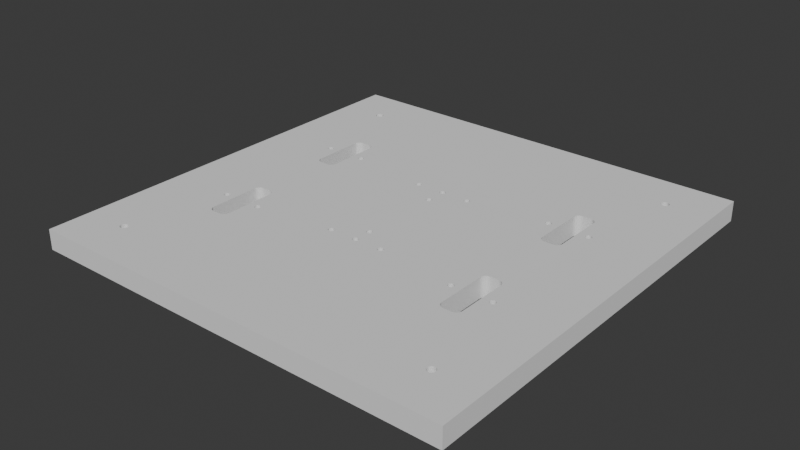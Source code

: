 # Source: 10_Y_Carrage.blend  (saved by Blender 4.0.36; exported with 4.5.12 LTS)
import bpy
from mathutils import Matrix  # noqa: F401  (used for matrix-valued properties, if any)

bpy.ops.wm.read_factory_settings(use_empty=True)
scene = bpy.context.scene
scene.name = 'Scene'

# ---- world
world_world = bpy.data.worlds.new('World'); scene.world = world_world
world_world.use_nodes = True; world_world.node_tree.nodes.clear()
_N = world_world.node_tree.nodes; _L = world_world.node_tree.links
n0 = _N.new('ShaderNodeOutputWorld'); n0.name = 'World Output'; n0.location = (300, 300)
n1 = _N.new('ShaderNodeBackground'); n1.name = 'Background'; n1.location = (10, 300)
n1.inputs[0].default_value = (0.05088, 0.05088, 0.05088, 1.0)
_L.new(n1.outputs[0], n0.inputs[0])
n0.is_active_output = True
world_world.color = (0.05088, 0.05088, 0.05088)
world_world.use_sun_shadow = False
world_world.sun_shadow_jitter_overblur = 0.0

# ---- meshes
me_3d_printer_prusa_mk2_carriage_y_003 = bpy.data.meshes.new('3d-printer-prusa-mk2-carriage_y.003')
me_3d_printer_prusa_mk2_carriage_y_003.from_pydata([(-4.586, -14.07, 0.0), (-4.766, -13.64, 0.0), (-4.34, -14.47, 0.0), (-4.034, -14.83, 0.0), (-3.676, -15.14, 0.0), (-3.275, -15.38, 0.0), (-2.84, -15.56, 0.0), (-2.382, -15.67, 0.0), (-1.913, -15.71, 0.0), (2.087, -15.71, 0.0), (2.608, -15.66, 0.0), (3.113, -15.53, 0.0), (3.587, -15.31, 0.0), (4.015, -15.01, 0.0), (4.385, -14.64, 0.0), (4.685, -14.21, 0.0), (4.906, -13.74, 0.0), (5.041, -13.23, 0.0), (5.087, -12.71, 0.0), (5.087, -2.711, 0.0), (5.087, 12.29, 0.0), (5.05, 12.76, 0.0), (4.94, 13.22, 0.0), (4.76, 13.65, 0.0), (4.514, 14.05, 0.0), (4.208, 14.41, 0.0), (3.85, 14.72, 0.0), (3.449, 14.96, 0.0), (3.014, 15.14, 0.0), (2.556, 15.25, 0.0), (2.087, 15.29, 0.0), (-1.913, 15.29, 0.0), (-2.382, 15.25, 0.0), (-2.84, 15.14, 0.0), (-3.275, 14.96, 0.0), (-3.676, 14.72, 0.0), (-4.034, 14.41, 0.0), (-4.34, 14.05, 0.0), (-4.586, 13.65, 0.0), (-4.766, 13.22, 0.0), (-4.876, 12.76, 0.0), (-4.913, 12.29, 0.0), (-4.913, -2.711, 0.0), (-4.913, -12.71, 0.0), (-4.876, -13.18, 0.0), (10.24, -1.709, -0.03184), (9.976, -1.686, -0.03184), (9.724, -1.619, -0.03184), (9.487, -1.508, -0.03184), (9.273, -1.358, -0.03184), (9.088, -1.173, -0.03184), (8.938, -0.9591, -0.03184), (8.827, -0.7221, -0.03184), (8.76, -0.4696, -0.03184), (8.737, -0.2091, -0.03184), (11.74, -0.2091, -0.03184), (11.71, -0.4696, -0.03184), (11.65, -0.7221, -0.03184), (11.54, -0.9591, -0.03184), (11.39, -1.173, -0.03184), (11.2, -1.358, -0.03184), (10.99, -1.508, -0.03184), (10.75, -1.619, -0.03184), (10.5, -1.686, -0.03184), (11.65, 0.3039, -0.03184), (11.71, 0.05133, -0.03184), (8.76, 0.05133, -0.03184), (8.827, 0.3039, -0.03184), (8.938, 0.5409, -0.03184), (11.54, 0.5409, -0.03184), (9.088, 0.7551, -0.03184), (11.39, 0.7551, -0.03184), (9.273, 0.9399, -0.03184), (11.2, 0.9399, -0.03184), (9.487, 1.09, -0.03184), (10.99, 1.09, -0.03184), (9.724, 1.2, -0.03184), (10.75, 1.2, -0.03184), (9.976, 1.268, -0.03184), (10.5, 1.268, -0.03184), (10.24, 1.291, -0.03184), (-10.01, -1.709, -0.03184), (-10.27, -1.686, -0.03184), (-9.753, -1.686, -0.03184), (-9.5, -1.619, -0.03184), (-9.263, -1.508, -0.03184), (-9.049, -1.358, -0.03184), (-8.864, -1.173, -0.03184), (-8.714, -0.9591, -0.03184), (-8.603, -0.7221, -0.03184), (-8.536, -0.4696, -0.03184), (-8.513, -0.2091, -0.03184), (-8.536, 0.05133, -0.03184), (-8.603, 0.3039, -0.03184), (-8.714, 0.5409, -0.03184), (-8.864, 0.7551, -0.03184), (-9.049, 0.9399, -0.03184), (-9.263, 1.09, -0.03184), (-9.5, 1.2, -0.03184), (-9.753, 1.268, -0.03184), (-10.01, 1.291, -0.03184), (-10.27, 1.268, -0.03184), (-10.53, 1.2, -0.03184), (-10.76, 1.09, -0.03184), (-10.98, 0.9399, -0.03184), (-11.16, 0.7551, -0.03184), (-11.31, 0.5409, -0.03184), (-11.42, 0.3039, -0.03184), (-11.49, 0.05133, -0.03184), (-11.51, -0.2091, -0.03184), (-11.49, -0.4696, -0.03184), (-11.42, -0.7221, -0.03184), (-11.31, -0.9591, -0.03184), (-11.16, -1.173, -0.03184), (-10.98, -1.358, -0.03184), (-10.76, -1.508, -0.03184), (-10.53, -1.619, -0.03184), (-149.9, 47.49, 0.0), (-150.3, 47.53, 0.0), (-149.5, 47.53, 0.0), (-149.1, 47.64, 0.0), (-148.8, 47.82, 0.0), (-148.5, 48.07, 0.0), (-148.2, 48.38, 0.0), (-148.0, 48.72, 0.0), (-147.9, 49.1, 0.0), (-147.9, 49.49, 0.0), (-147.9, 49.88, 0.0), (-148.0, 50.25, 0.0), (-148.2, 50.6, 0.0), (-148.5, 50.9, 0.0), (-148.8, 51.15, 0.0), (-149.1, 51.33, 0.0), (-149.5, 51.45, 0.0), (-149.9, 51.49, 0.0), (-150.3, 51.45, 0.0), (-150.6, 51.33, 0.0), (-151.0, 51.15, 0.0), (-151.3, 50.9, 0.0), (-151.5, 50.6, 0.0), (-151.7, 50.25, 0.0), (-151.8, 49.88, 0.0), (-151.9, 49.49, 0.0), (-151.8, 49.1, 0.0), (-151.7, 48.72, 0.0), (-151.5, 48.38, 0.0), (-151.3, 48.07, 0.0), (-151.0, 47.82, 0.0), (-150.6, 47.64, 0.0), (20.09, 47.49, 0.0), (20.48, 47.53, 0.0), (19.7, 47.53, 0.0), (19.32, 47.64, 0.0), (18.98, 47.82, 0.0), (18.68, 48.07, 0.0), (18.43, 48.38, 0.0), (18.24, 48.72, 0.0), (18.13, 49.1, 0.0), (18.09, 49.49, 0.0), (18.13, 49.88, 0.0), (18.24, 50.25, 0.0), (18.43, 50.6, 0.0), (18.68, 50.9, 0.0), (18.98, 51.15, 0.0), (19.32, 51.33, 0.0), (19.7, 51.45, 0.0), (20.09, 51.49, 0.0), (20.48, 51.45, 0.0), (20.85, 51.33, 0.0), (21.2, 51.15, 0.0), (21.5, 50.9, 0.0), (21.75, 50.6, 0.0), (21.94, 50.25, 0.0), (22.05, 49.88, 0.0), (22.09, 49.49, 0.0), (22.05, 49.1, 0.0), (21.94, 48.72, 0.0), (21.75, 48.38, 0.0), (21.5, 48.07, 0.0), (21.2, 47.82, 0.0), (20.85, 47.64, 0.0), (-149.9, -118.4, 0.0), (-150.3, -118.4, 0.0), (-149.5, -118.4, 0.0), (-149.1, -118.5, 0.0), (-148.8, -118.7, 0.0), (-148.5, -119.0, 0.0), (-148.2, -119.3, 0.0), (-148.0, -119.6, 0.0), (-147.9, -120.0, 0.0), (-147.9, -120.4, 0.0), (-147.9, -120.8, 0.0), (-148.0, -121.2, 0.0), (-148.2, -121.5, 0.0), (-148.5, -121.8, 0.0), (-148.8, -122.1, 0.0), (-149.1, -122.2, 0.0), (-149.5, -122.4, 0.0), (-149.9, -122.4, 0.0), (-150.3, -122.4, 0.0), (-150.6, -122.2, 0.0), (-151.0, -122.1, 0.0), (-151.3, -121.8, 0.0), (-151.5, -121.5, 0.0), (-151.7, -121.2, 0.0), (-151.8, -120.8, 0.0), (-151.9, -120.4, 0.0), (-151.8, -120.0, 0.0), (-151.7, -119.6, 0.0), (-151.5, -119.3, 0.0), (-151.3, -119.0, 0.0), (-151.0, -118.7, 0.0), (-150.6, -118.5, 0.0), (20.09, -118.4, 0.0), (20.48, -118.4, 0.0), (19.7, -118.4, 0.0), (19.32, -118.5, 0.0), (18.98, -118.7, 0.0), (18.68, -119.0, 0.0), (18.43, -119.3, 0.0), (18.24, -119.6, 0.0), (18.13, -120.0, 0.0), (18.09, -120.4, 0.0), (18.13, -120.8, 0.0), (18.24, -121.2, 0.0), (18.43, -121.5, 0.0), (18.68, -121.8, 0.0), (18.98, -122.1, 0.0), (19.32, -122.2, 0.0), (19.7, -122.4, 0.0), (20.09, -122.4, 0.0), (20.48, -122.4, 0.0), (20.85, -122.2, 0.0), (21.2, -122.1, 0.0), (21.5, -121.8, 0.0), (21.75, -121.5, 0.0), (21.94, -121.2, 0.0), (22.05, -120.8, 0.0), (22.09, -120.4, 0.0), (22.05, -120.0, 0.0), (21.94, -119.6, 0.0), (21.75, -119.3, 0.0), (21.5, -119.0, 0.0), (21.2, -118.7, 0.0), (20.85, -118.5, 0.0), (-172.4, -143.0, 0.0), (-172.4, 72.01, 0.0), (42.6, -143.0, 0.0), (42.6, 72.01, 0.0), (-64.92, -66.69, -0.03184), (-65.18, -66.62, -0.03184), (-64.66, -66.71, -0.03184), (-64.4, -66.69, -0.03184), (-64.15, -66.62, -0.03184), (-63.91, -66.51, -0.03184), (-63.7, -66.36, -0.03184), (-63.51, -66.18, -0.03184), (-63.36, -65.96, -0.03184), (-63.25, -65.73, -0.03184), (-63.19, -65.47, -0.03184), (-63.16, -65.21, -0.03184), (-63.19, -64.95, -0.03184), (-63.25, -64.7, -0.03184), (-63.36, -64.46, -0.03184), (-63.51, -64.25, -0.03184), (-63.7, -64.06, -0.03184), (-63.91, -63.91, -0.03184), (-64.15, -63.8, -0.03184), (-64.4, -63.74, -0.03184), (-64.66, -63.71, -0.03184), (-64.92, -63.74, -0.03184), (-65.18, -63.8, -0.03184), (-65.41, -63.91, -0.03184), (-65.63, -64.06, -0.03184), (-65.81, -64.25, -0.03184), (-65.96, -64.46, -0.03184), (-66.07, -64.7, -0.03184), (-66.14, -64.95, -0.03184), (-66.16, -65.21, -0.03184), (-66.14, -65.47, -0.03184), (-66.07, -65.73, -0.03184), (-65.96, -65.96, -0.03184), (-65.81, -66.18, -0.03184), (-65.63, -66.36, -0.03184), (-65.41, -66.51, -0.03184), (-79.18, -66.62, -0.03184), (-79.41, -66.51, -0.03184), (-78.92, -66.69, -0.03184), (-78.66, -66.71, -0.03184), (-78.4, -66.69, -0.03184), (-78.15, -66.62, -0.03184), (-77.91, -66.51, -0.03184), (-77.7, -66.36, -0.03184), (-77.51, -66.18, -0.03184), (-77.36, -65.96, -0.03184), (-77.25, -65.73, -0.03184), (-77.19, -65.47, -0.03184), (-77.16, -65.21, -0.03184), (-77.19, -64.95, -0.03184), (-77.25, -64.7, -0.03184), (-77.36, -64.46, -0.03184), (-77.51, -64.25, -0.03184), (-77.7, -64.06, -0.03184), (-77.91, -63.91, -0.03184), (-78.15, -63.8, -0.03184), (-78.4, -63.74, -0.03184), (-78.66, -63.71, -0.03184), (-78.92, -63.74, -0.03184), (-79.18, -63.8, -0.03184), (-79.41, -63.91, -0.03184), (-79.63, -64.06, -0.03184), (-79.81, -64.25, -0.03184), (-79.96, -64.46, -0.03184), (-80.07, -64.7, -0.03184), (-80.14, -64.95, -0.03184), (-80.16, -65.21, -0.03184), (-80.14, -65.47, -0.03184), (-80.07, -65.73, -0.03184), (-79.96, -65.96, -0.03184), (-79.81, -66.18, -0.03184), (-79.63, -66.36, -0.03184), (-50.66, -66.71, -0.03184), (-50.92, -66.69, -0.03184), (-50.4, -66.69, -0.03184), (-50.15, -66.62, -0.03184), (-49.91, -66.51, -0.03184), (-49.7, -66.36, -0.03184), (-49.51, -66.18, -0.03184), (-49.36, -65.96, -0.03184), (-49.25, -65.73, -0.03184), (-49.19, -65.47, -0.03184), (-49.16, -65.21, -0.03184), (-49.19, -64.95, -0.03184), (-49.25, -64.7, -0.03184), (-49.36, -64.46, -0.03184), (-49.51, -64.25, -0.03184), (-49.7, -64.06, -0.03184), (-49.91, -63.91, -0.03184), (-50.15, -63.8, -0.03184), (-50.4, -63.74, -0.03184), (-50.66, -63.71, -0.03184), (-50.92, -63.74, -0.03184), (-51.18, -63.8, -0.03184), (-51.41, -63.91, -0.03184), (-51.63, -64.06, -0.03184), (-51.81, -64.25, -0.03184), (-51.96, -64.46, -0.03184), (-52.07, -64.7, -0.03184), (-52.14, -64.95, -0.03184), (-52.16, -65.21, -0.03184), (-52.14, -65.47, -0.03184), (-52.07, -65.73, -0.03184), (-51.96, -65.96, -0.03184), (-51.81, -66.18, -0.03184), (-51.63, -66.36, -0.03184), (-51.41, -66.51, -0.03184), (-51.18, -66.62, -0.03184), (-65.63, -57.36, -0.03184), (-65.81, -57.18, -0.03184), (-65.41, -57.51, -0.03184), (-65.18, -57.62, -0.03184), (-64.92, -57.69, -0.03184), (-64.66, -57.71, -0.03184), (-64.4, -57.69, -0.03184), (-64.15, -57.62, -0.03184), (-63.91, -57.51, -0.03184), (-63.7, -57.36, -0.03184), (-63.51, -57.18, -0.03184), (-63.36, -56.96, -0.03184), (-63.25, -56.73, -0.03184), (-63.19, -56.47, -0.03184), (-63.16, -56.21, -0.03184), (-63.19, -55.95, -0.03184), (-63.25, -55.7, -0.03184), (-63.36, -55.46, -0.03184), (-63.51, -55.25, -0.03184), (-63.7, -55.06, -0.03184), (-63.91, -54.91, -0.03184), (-64.15, -54.8, -0.03184), (-64.4, -54.74, -0.03184), (-64.66, -54.71, -0.03184), (-64.92, -54.74, -0.03184), (-65.18, -54.8, -0.03184), (-65.41, -54.91, -0.03184), (-65.63, -55.06, -0.03184), (-65.81, -55.25, -0.03184), (-65.96, -55.46, -0.03184), (-66.07, -55.7, -0.03184), (-66.14, -55.95, -0.03184), (-66.16, -56.21, -0.03184), (-66.14, -56.47, -0.03184), (-66.07, -56.73, -0.03184), (-65.96, -56.96, -0.03184), (-64.92, -3.686, -0.03184), (-65.18, -3.754, -0.03184), (-64.66, -3.663, -0.03184), (-64.4, -3.686, -0.03184), (-64.15, -3.754, -0.03184), (-63.91, -3.864, -0.03184), (-63.7, -4.014, -0.03184), (-63.51, -4.199, -0.03184), (-63.36, -4.413, -0.03184), (-63.25, -4.65, -0.03184), (-63.19, -4.903, -0.03184), (-63.16, -5.163, -0.03184), (-63.19, -5.424, -0.03184), (-63.25, -5.676, -0.03184), (-63.36, -5.913, -0.03184), (-63.51, -6.127, -0.03184), (-63.7, -6.312, -0.03184), (-63.91, -6.462, -0.03184), (-64.15, -6.573, -0.03184), (-64.4, -6.64, -0.03184), (-64.66, -6.663, -0.03184), (-64.92, -6.64, -0.03184), (-65.18, -6.573, -0.03184), (-65.41, -6.462, -0.03184), (-65.63, -6.312, -0.03184), (-65.81, -6.127, -0.03184), (-65.96, -5.913, -0.03184), (-66.07, -5.676, -0.03184), (-66.14, -5.424, -0.03184), (-66.16, -5.163, -0.03184), (-66.14, -4.903, -0.03184), (-66.07, -4.65, -0.03184), (-65.96, -4.413, -0.03184), (-65.81, -4.199, -0.03184), (-65.63, -4.014, -0.03184), (-65.41, -3.864, -0.03184), (-79.18, -3.754, -0.03184), (-79.41, -3.864, -0.03184), (-78.92, -3.686, -0.03184), (-78.66, -3.663, -0.03184), (-78.4, -3.686, -0.03184), (-78.15, -3.754, -0.03184), (-77.91, -3.864, -0.03184), (-77.7, -4.014, -0.03184), (-77.51, -4.199, -0.03184), (-77.36, -4.413, -0.03184), (-77.25, -4.65, -0.03184), (-77.19, -4.903, -0.03184), (-77.16, -5.163, -0.03184), (-77.19, -5.424, -0.03184), (-77.25, -5.676, -0.03184), (-77.36, -5.913, -0.03184), (-77.51, -6.127, -0.03184), (-77.7, -6.312, -0.03184), (-77.91, -6.462, -0.03184), (-78.15, -6.573, -0.03184), (-78.4, -6.64, -0.03184), (-78.66, -6.663, -0.03184), (-78.92, -6.64, -0.03184), (-79.18, -6.573, -0.03184), (-79.41, -6.462, -0.03184), (-79.63, -6.312, -0.03184), (-79.81, -6.127, -0.03184), (-79.96, -5.913, -0.03184), (-80.07, -5.676, -0.03184), (-80.14, -5.424, -0.03184), (-80.16, -5.163, -0.03184), (-80.14, -4.903, -0.03184), (-80.07, -4.65, -0.03184), (-79.96, -4.413, -0.03184), (-79.81, -4.199, -0.03184), (-79.63, -4.014, -0.03184), (-50.66, -3.663, -0.03184), (-50.92, -3.686, -0.03184), (-50.4, -3.686, -0.03184), (-50.15, -3.754, -0.03184), (-49.91, -3.864, -0.03184), (-49.7, -4.014, -0.03184), (-49.51, -4.199, -0.03184), (-49.36, -4.413, -0.03184), (-49.25, -4.65, -0.03184), (-49.19, -4.903, -0.03184), (-49.16, -5.163, -0.03184), (-49.19, -5.424, -0.03184), (-49.25, -5.676, -0.03184), (-49.36, -5.913, -0.03184), (-49.51, -6.127, -0.03184), (-49.7, -6.312, -0.03184), (-49.91, -6.462, -0.03184), (-50.15, -6.573, -0.03184), (-50.4, -6.64, -0.03184), (-50.66, -6.663, -0.03184), (-50.92, -6.64, -0.03184), (-51.18, -6.573, -0.03184), (-51.41, -6.462, -0.03184), (-51.63, -6.312, -0.03184), (-51.81, -6.127, -0.03184), (-51.96, -5.913, -0.03184), (-52.07, -5.676, -0.03184), (-52.14, -5.424, -0.03184), (-52.16, -5.163, -0.03184), (-52.14, -4.903, -0.03184), (-52.07, -4.65, -0.03184), (-51.96, -4.413, -0.03184), (-51.81, -4.199, -0.03184), (-51.63, -4.014, -0.03184), (-51.41, -3.864, -0.03184), (-51.18, -3.754, -0.03184), (-65.63, -14.03, -0.001455), (-65.81, -14.21, -0.001455), (-65.41, -13.88, -0.001455), (-65.18, -13.76, -0.001455), (-64.92, -13.7, -0.001455), (-64.66, -13.67, -0.001455), (-64.4, -13.7, -0.001455), (-64.15, -13.76, -0.001455), (-63.91, -13.88, -0.001455), (-63.7, -14.03, -0.001455), (-63.51, -14.21, -0.001455), (-63.36, -14.42, -0.001455), (-63.25, -14.66, -0.001455), (-63.19, -14.91, -0.001455), (-63.16, -15.17, -0.001455), (-63.19, -15.43, -0.001455), (-63.25, -15.69, -0.001455), (-63.36, -15.92, -0.001455), (-63.51, -16.14, -0.001455), (-63.7, -16.32, -0.001455), (-63.91, -16.47, -0.001455), (-64.15, -16.58, -0.001455), (-64.4, -16.65, -0.001455), (-64.66, -16.67, -0.001455), (-64.92, -16.65, -0.001455), (-65.18, -16.58, -0.001455), (-65.41, -16.47, -0.001455), (-65.63, -16.32, -0.001455), (-65.81, -16.14, -0.001455), (-65.96, -15.92, -0.001455), (-66.07, -15.69, -0.001455), (-66.14, -15.43, -0.001455), (-66.16, -15.17, -0.001455), (-66.14, -14.91, -0.001455), (-66.07, -14.66, -0.001455), (-65.96, -14.42, -0.001455), (-4.586, -83.96, -0.03184), (-4.766, -83.53, -0.03184), (-4.34, -84.36, -0.03184), (-4.034, -84.72, -0.03184), (-3.676, -85.03, -0.03184), (-3.275, -85.27, -0.03184), (-2.84, -85.45, -0.03184), (-2.382, -85.56, -0.03184), (-1.913, -85.6, -0.03184), (2.087, -85.6, -0.03184), (2.608, -85.56, -0.03184), (3.113, -85.42, -0.03184), (3.587, -85.2, -0.03184), (4.015, -84.9, -0.03184), (4.385, -84.53, -0.03184), (4.685, -84.1, -0.03184), (4.906, -83.63, -0.03184), (5.041, -83.12, -0.03184), (5.087, -82.6, -0.03184), (5.087, -72.6, -0.03184), (5.087, -57.6, -0.03184), (5.05, -57.13, -0.03184), (4.94, -56.67, -0.03184), (4.76, -56.24, -0.03184), (4.514, -55.84, -0.03184), (4.208, -55.48, -0.03184), (3.85, -55.17, -0.03184), (3.449, -54.93, -0.03184), (3.014, -54.75, -0.03184), (2.556, -54.64, -0.03184), (2.087, -54.6, -0.03184), (-1.913, -54.6, -0.03184), (-2.382, -54.64, -0.03184), (-2.84, -54.75, -0.03184), (-3.275, -54.93, -0.03184), (-3.676, -55.17, -0.03184), (-4.034, -55.48, -0.03184), (-4.34, -55.84, -0.03184), (-4.586, -56.24, -0.03184), (-4.766, -56.67, -0.03184), (-4.876, -57.13, -0.03184), (-4.913, -57.6, -0.03184), (-4.913, -72.6, -0.03184), (-4.913, -82.6, -0.03184), (-4.876, -83.07, -0.03184), (10.24, -71.6, -0.03184), (9.976, -71.58, -0.03184), (10.5, -71.58, -0.03184), (10.75, -71.51, -0.03184), (10.99, -71.4, -0.03184), (11.2, -71.25, -0.03184), (11.39, -71.06, -0.03184), (11.54, -70.85, -0.03184), (11.65, -70.61, -0.03184), (11.71, -70.36, -0.03184), (11.74, -70.1, -0.03184), (11.71, -69.84, -0.03184), (11.65, -69.59, -0.03184), (11.54, -69.35, -0.03184), (11.39, -69.14, -0.03184), (11.2, -68.95, -0.03184), (10.99, -68.8, -0.03184), (10.75, -68.69, -0.03184), (10.5, -68.62, -0.03184), (10.24, -68.6, -0.03184), (9.976, -68.62, -0.03184), (9.724, -68.69, -0.03184), (9.487, -68.8, -0.03184), (9.273, -68.95, -0.03184), (9.088, -69.14, -0.03184), (8.938, -69.35, -0.03184), (8.827, -69.59, -0.03184), (8.76, -69.84, -0.03184), (8.737, -70.1, -0.03184), (8.76, -70.36, -0.03184), (8.827, -70.61, -0.03184), (8.938, -70.85, -0.03184), (9.088, -71.06, -0.03184), (9.273, -71.25, -0.03184), (9.487, -71.4, -0.03184), (9.724, -71.51, -0.03184), (-10.01, -71.6, -0.03184), (-10.27, -71.58, -0.03184), (-9.753, -71.58, -0.03184), (-9.5, -71.51, -0.03184), (-9.263, -71.4, -0.03184), (-9.049, -71.25, -0.03184), (-8.864, -71.06, -0.03184), (-8.714, -70.85, -0.03184), (-8.603, -70.61, -0.03184), (-8.536, -70.36, -0.03184), (-8.513, -70.1, -0.03184), (-8.536, -69.84, -0.03184), (-8.603, -69.59, -0.03184), (-8.714, -69.35, -0.03184), (-8.864, -69.14, -0.03184), (-9.049, -68.95, -0.03184), (-9.263, -68.8, -0.03184), (-9.5, -68.69, -0.03184), (-9.753, -68.62, -0.03184), (-10.01, -68.6, -0.03184), (-10.27, -68.62, -0.03184), (-10.53, -68.69, -0.03184), (-10.76, -68.8, -0.03184), (-10.98, -68.95, -0.03184), (-11.16, -69.14, -0.03184), (-11.31, -69.35, -0.03184), (-11.42, -69.59, -0.03184), (-11.49, -69.84, -0.03184), (-11.51, -70.1, -0.03184), (-11.49, -70.36, -0.03184), (-11.42, -70.61, -0.03184), (-11.31, -70.85, -0.03184), (-11.16, -71.06, -0.03184), (-10.98, -71.25, -0.03184), (-10.76, -71.4, -0.03184), (-10.53, -71.51, -0.03184), (-134.1, -14.07, -0.03184), (-134.3, -13.64, -0.03184), (-133.8, -14.47, -0.03184), (-133.5, -14.83, -0.03184), (-133.2, -15.14, -0.03184), (-132.8, -15.38, -0.03184), (-132.3, -15.56, -0.03184), (-131.9, -15.67, -0.03184), (-131.4, -15.71, -0.03184), (-127.4, -15.71, -0.03184), (-126.9, -15.66, -0.03184), (-126.4, -15.53, -0.03184), (-125.9, -15.31, -0.03184), (-125.5, -15.01, -0.03184), (-125.1, -14.64, -0.03184), (-124.8, -14.21, -0.03184), (-124.6, -13.74, -0.03184), (-124.5, -13.23, -0.03184), (-124.4, -12.71, -0.03184), (-124.4, -2.711, -0.03184), (-124.4, 12.29, -0.03184), (-124.4, 12.76, -0.03184), (-124.6, 13.22, -0.03184), (-124.7, 13.65, -0.03184), (-125.0, 14.05, -0.03184), (-125.3, 14.41, -0.03184), (-125.6, 14.72, -0.03184), (-126.0, 14.96, -0.03184), (-126.5, 15.14, -0.03184), (-126.9, 15.25, -0.03184), (-127.4, 15.29, -0.03184), (-131.4, 15.29, -0.03184), (-131.9, 15.25, -0.03184), (-132.3, 15.14, -0.03184), (-132.8, 14.96, -0.03184), (-133.2, 14.72, -0.03184), (-133.5, 14.41, -0.03184), (-133.8, 14.05, -0.03184), (-134.1, 13.65, -0.03184), (-134.3, 13.22, -0.03184), (-134.4, 12.76, -0.03184), (-134.4, 12.29, -0.03184), (-134.4, -2.711, -0.03184), (-134.4, -12.71, -0.03184), (-134.4, -13.18, -0.03184), (-134.1, -83.96, -0.03184), (-134.3, -83.53, -0.03184), (-133.8, -84.36, -0.03184), (-133.5, -84.72, -0.03184), (-133.2, -85.03, -0.03184), (-132.8, -85.27, -0.03184), (-132.3, -85.45, -0.03184), (-131.9, -85.56, -0.03184), (-131.4, -85.6, -0.03184), (-127.4, -85.6, -0.03184), (-126.9, -85.56, -0.03184), (-126.4, -85.42, -0.03184), (-125.9, -85.2, -0.03184), (-125.5, -84.9, -0.03184), (-125.1, -84.53, -0.03184), (-124.8, -84.1, -0.03184), (-124.6, -83.63, -0.03184), (-124.5, -83.12, -0.03184), (-124.4, -82.6, -0.03184), (-124.4, -72.6, -0.03184), (-124.4, -57.6, -0.03184), (-124.4, -57.13, -0.03184), (-124.6, -56.67, -0.03184), (-124.7, -56.24, -0.03184), (-125.0, -55.84, -0.03184), (-125.3, -55.48, -0.03184), (-125.6, -55.17, -0.03184), (-126.0, -54.93, -0.03184), (-126.5, -54.75, -0.03184), (-126.9, -54.64, -0.03184), (-127.4, -54.6, -0.03184), (-131.4, -54.6, -0.03184), (-131.9, -54.64, -0.03184), (-132.3, -54.75, -0.03184), (-132.8, -54.93, -0.03184), (-133.2, -55.17, -0.03184), (-133.5, -55.48, -0.03184), (-133.8, -55.84, -0.03184), (-134.1, -56.24, -0.03184), (-134.3, -56.67, -0.03184), (-134.4, -57.13, -0.03184), (-134.4, -57.6, -0.03184), (-134.4, -72.6, -0.03184), (-134.4, -82.6, -0.03184), (-134.4, -83.07, -0.03184), (-139.4, -1.709, -0.03184), (-139.7, -1.686, -0.03184), (-139.1, -1.686, -0.03184), (-138.9, -1.619, -0.03184), (-138.6, -1.508, -0.03184), (-138.4, -1.358, -0.03184), (-138.3, -1.173, -0.03184), (-138.1, -0.9591, -0.03184), (-138.0, -0.7221, -0.03184), (-137.9, -0.4696, -0.03184), (-137.9, -0.2091, -0.03184), (-137.9, 0.05133, -0.03184), (-138.0, 0.3039, -0.03184), (-138.1, 0.5409, -0.03184), (-138.3, 0.7551, -0.03184), (-138.4, 0.9399, -0.03184), (-138.6, 1.09, -0.03184), (-138.9, 1.2, -0.03184), (-139.1, 1.268, -0.03184), (-139.4, 1.291, -0.03184), (-139.7, 1.268, -0.03184), (-139.9, 1.2, -0.03184), (-140.1, 1.09, -0.03184), (-140.4, 0.9399, -0.03184), (-140.5, 0.7551, -0.03184), (-140.7, 0.5409, -0.03184), (-140.8, 0.3039, -0.03184), (-140.9, 0.05133, -0.03184), (-140.9, -0.2091, -0.03184), (-140.9, -0.4696, -0.03184), (-140.8, -0.7221, -0.03184), (-140.7, -0.9591, -0.03184), (-140.5, -1.173, -0.03184), (-140.4, -1.358, -0.03184), (-140.1, -1.508, -0.03184), (-139.9, -1.619, -0.03184), (-139.4, -71.6, -0.03184), (-139.7, -71.58, -0.03184), (-139.1, -71.58, -0.03184), (-138.9, -71.51, -0.03184), (-138.6, -71.4, -0.03184), (-138.4, -71.25, -0.03184), (-138.3, -71.06, -0.03184), (-138.1, -70.85, -0.03184), (-138.0, -70.61, -0.03184), (-137.9, -70.36, -0.03184), (-137.9, -70.1, -0.03184), (-137.9, -69.84, -0.03184), (-138.0, -69.59, -0.03184), (-138.1, -69.35, -0.03184), (-138.3, -69.14, -0.03184), (-138.4, -68.95, -0.03184), (-138.6, -68.8, -0.03184), (-138.9, -68.69, -0.03184), (-139.1, -68.62, -0.03184), (-139.4, -68.6, -0.03184), (-139.7, -68.62, -0.03184), (-139.9, -68.69, -0.03184), (-140.1, -68.8, -0.03184), (-140.4, -68.95, -0.03184), (-140.5, -69.14, -0.03184), (-140.7, -69.35, -0.03184), (-140.8, -69.59, -0.03184), (-140.9, -69.84, -0.03184), (-140.9, -70.1, -0.03184), (-140.9, -70.36, -0.03184), (-140.8, -70.61, -0.03184), (-140.7, -70.85, -0.03184), (-140.5, -71.06, -0.03184), (-140.4, -71.25, -0.03184), (-140.1, -71.4, -0.03184), (-139.9, -71.51, -0.03184), (-119.3, -1.709, -0.03184), (-119.6, -1.686, -0.03184), (-119.0, -1.686, -0.03184), (-118.8, -1.619, -0.03184), (-118.6, -1.508, -0.03184), (-118.3, -1.358, -0.03184), (-118.2, -1.173, -0.03184), (-118.0, -0.9591, -0.03184), (-117.9, -0.7221, -0.03184), (-117.8, -0.4696, -0.03184), (-117.8, -0.2091, -0.03184), (-117.8, 0.05133, -0.03184), (-117.9, 0.3039, -0.03184), (-118.0, 0.5409, -0.03184), (-118.2, 0.7551, -0.03184), (-118.3, 0.9399, -0.03184), (-118.6, 1.09, -0.03184), (-118.8, 1.2, -0.03184), (-119.0, 1.268, -0.03184), (-119.3, 1.291, -0.03184), (-119.6, 1.268, -0.03184), (-119.8, 1.2, -0.03184), (-120.1, 1.09, -0.03184), (-120.3, 0.9399, -0.03184), (-120.5, 0.7551, -0.03184), (-120.6, 0.5409, -0.03184), (-120.7, 0.3039, -0.03184), (-120.8, 0.05133, -0.03184), (-120.8, -0.2091, -0.03184), (-120.8, -0.4696, -0.03184), (-120.7, -0.7221, -0.03184), (-120.6, -0.9591, -0.03184), (-120.5, -1.173, -0.03184), (-120.3, -1.358, -0.03184), (-120.1, -1.508, -0.03184), (-119.8, -1.619, -0.03184), (-119.3, -71.6, -0.03184), (-119.6, -71.58, -0.03184), (-119.0, -71.58, -0.03184), (-118.8, -71.51, -0.03184), (-118.6, -71.4, -0.03184), (-118.3, -71.25, -0.03184), (-118.2, -71.06, -0.03184), (-118.0, -70.85, -0.03184), (-117.9, -70.61, -0.03184), (-117.8, -70.36, -0.03184), (-117.8, -70.1, -0.03184), (-117.8, -69.84, -0.03184), (-117.9, -69.59, -0.03184), (-118.0, -69.35, -0.03184), (-118.2, -69.14, -0.03184), (-118.3, -68.95, -0.03184), (-118.6, -68.8, -0.03184), (-118.8, -68.69, -0.03184), (-119.0, -68.62, -0.03184), (-119.3, -68.6, -0.03184), (-119.6, -68.62, -0.03184), (-119.8, -68.69, -0.03184), (-120.1, -68.8, -0.03184), (-120.3, -68.95, -0.03184), (-120.5, -69.14, -0.03184), (-120.6, -69.35, -0.03184), (-120.7, -69.59, -0.03184), (-120.8, -69.84, -0.03184), (-120.8, -70.1, -0.03184), (-120.8, -70.36, -0.03184), (-120.7, -70.61, -0.03184), (-120.6, -70.85, -0.03184), (-120.5, -71.06, -0.03184), (-120.3, -71.25, -0.03184), (-120.1, -71.4, -0.03184), (-119.8, -71.51, -0.03184), (-4.586, -14.07, 10.02), (-4.766, -13.64, 10.02), (-4.34, -14.47, 10.02), (-4.034, -14.83, 10.02), (-3.676, -15.14, 10.02), (-3.275, -15.38, 10.02), (-2.84, -15.56, 10.02), (-2.382, -15.67, 10.02), (-1.913, -15.71, 10.02), (2.087, -15.71, 10.02), (2.608, -15.66, 10.02), (3.113, -15.53, 10.02), (3.587, -15.31, 10.02), (4.015, -15.01, 10.02), (4.385, -14.64, 10.02), (4.685, -14.21, 10.02), (4.906, -13.74, 10.02), (5.041, -13.23, 10.02), (5.087, -12.71, 10.02), (5.087, -2.711, 10.02), (5.087, 12.29, 10.02), (5.05, 12.76, 10.02), (4.94, 13.22, 10.02), (4.76, 13.65, 10.02), (4.514, 14.05, 10.02), (4.208, 14.41, 10.02), (3.85, 14.72, 10.02), (3.449, 14.96, 10.02), (3.014, 15.14, 10.02), (2.556, 15.25, 10.02), (2.087, 15.29, 10.02), (-1.913, 15.29, 10.02), (-2.382, 15.25, 10.02), (-2.84, 15.14, 10.02), (-3.275, 14.96, 10.02), (-3.676, 14.72, 10.02), (-4.034, 14.41, 10.02), (-4.34, 14.05, 10.02), (-4.586, 13.65, 10.02), (-4.766, 13.22, 10.02), (-4.876, 12.76, 10.02), (-4.913, 12.29, 10.02), (-4.913, -2.711, 10.02), (-4.913, -12.71, 10.02), (-4.876, -13.18, 10.02), (11.65, 0.3039, 9.992), (11.54, 0.5409, 9.992), (11.71, -0.4696, 9.992), (11.65, -0.7221, 9.992), (9.088, -1.173, 9.992), (8.938, -0.9591, 9.992), (11.71, 0.05133, 9.992), (11.39, 0.7551, 9.992), (11.2, 0.9399, 9.992), (8.827, -0.7221, 9.992), (11.54, -0.9591, 9.992), (11.39, -1.173, 9.992), (9.088, 0.7551, 9.992), (9.273, 0.9399, 9.992), (8.76, -0.4696, 9.992), (10.99, 1.09, 9.992), (10.75, 1.2, 9.992), (10.5, 1.268, 9.992), (10.24, 1.291, 9.992), (9.487, 1.09, 9.992), (9.724, 1.2, 9.992), (9.976, 1.268, 9.992), (10.24, -1.709, 9.992), (9.976, -1.686, 9.992), (10.5, -1.686, 9.992), (8.737, -0.2091, 9.992), (11.2, -1.358, 9.992), (9.724, -1.619, 9.992), (10.99, -1.508, 9.992), (8.76, 0.05133, 9.992), (8.938, 0.5409, 9.992), (9.487, -1.508, 9.992), (10.75, -1.619, 9.992), (9.273, -1.358, 9.992), (8.827, 0.3039, 9.992), (11.74, -0.2091, 9.992), (-10.01, -1.709, 9.992), (-10.27, -1.686, 9.992), (-9.753, -1.686, 9.992), (-9.5, -1.619, 9.992), (-9.263, -1.508, 9.992), (-9.049, -1.358, 9.992), (-8.864, -1.173, 9.992), (-8.714, -0.9591, 9.992), (-8.603, -0.7221, 9.992), (-8.536, -0.4696, 9.992), (-8.513, -0.2091, 9.992), (-8.536, 0.05133, 9.992), (-8.603, 0.3039, 9.992), (-8.714, 0.5409, 9.992), (-8.864, 0.7551, 9.992), (-9.049, 0.9399, 9.992), (-9.263, 1.09, 9.992), (-9.5, 1.2, 9.992), (-9.753, 1.268, 9.992), (-10.01, 1.291, 9.992), (-10.27, 1.268, 9.992), (-10.53, 1.2, 9.992), (-10.76, 1.09, 9.992), (-10.98, 0.9399, 9.992), (-11.16, 0.7551, 9.992), (-11.31, 0.5409, 9.992), (-11.42, 0.3039, 9.992), (-11.49, 0.05133, 9.992), (-11.51, -0.2091, 9.992), (-11.49, -0.4696, 9.992), (-11.42, -0.7221, 9.992), (-11.31, -0.9591, 9.992), (-11.16, -1.173, 9.992), (-10.98, -1.358, 9.992), (-10.76, -1.508, 9.992), (-10.53, -1.619, 9.992), (-150.3, 47.53, 10.02), (-149.9, 47.49, 10.02), (-149.5, 47.53, 10.02), (-149.1, 47.64, 10.02), (-148.8, 47.82, 10.02), (-148.5, 48.07, 10.02), (-148.2, 48.38, 10.02), (-148.0, 48.72, 10.02), (-147.9, 49.1, 10.02), (-147.9, 49.49, 10.02), (-147.9, 49.88, 10.02), (-148.0, 50.25, 10.02), (-148.2, 50.6, 10.02), (-148.5, 50.9, 10.02), (-148.8, 51.15, 10.02), (-149.1, 51.33, 10.02), (-149.5, 51.45, 10.02), (-149.9, 51.49, 10.02), (-150.3, 51.45, 10.02), (-150.6, 51.33, 10.02), (-151.0, 51.15, 10.02), (-151.3, 50.9, 10.02), (-151.5, 50.6, 10.02), (-151.7, 50.25, 10.02), (-151.8, 49.88, 10.02), (-151.9, 49.49, 10.02), (-151.8, 49.1, 10.02), (-151.7, 48.72, 10.02), (-151.5, 48.38, 10.02), (-151.3, 48.07, 10.02), (-151.0, 47.82, 10.02), (-150.6, 47.64, 10.02), (20.48, 47.53, 10.02), (20.09, 47.49, 10.02), (19.7, 47.53, 10.02), (19.32, 47.64, 10.02), (18.98, 47.82, 10.02), (18.68, 48.07, 10.02), (18.43, 48.38, 10.02), (18.24, 48.72, 10.02), (18.13, 49.1, 10.02), (18.09, 49.49, 10.02), (18.13, 49.88, 10.02), (18.24, 50.25, 10.02), (18.43, 50.6, 10.02), (18.68, 50.9, 10.02), (18.98, 51.15, 10.02), (19.32, 51.33, 10.02), (19.7, 51.45, 10.02), (20.09, 51.49, 10.02), (20.48, 51.45, 10.02), (20.85, 51.33, 10.02), (21.2, 51.15, 10.02), (21.5, 50.9, 10.02), (21.75, 50.6, 10.02), (21.94, 50.25, 10.02), (22.05, 49.88, 10.02), (22.09, 49.49, 10.02), (22.05, 49.1, 10.02), (21.94, 48.72, 10.02), (21.75, 48.38, 10.02), (21.5, 48.07, 10.02), (21.2, 47.82, 10.02), (20.85, 47.64, 10.02), (-150.3, -118.4, 10.02), (-149.9, -118.4, 10.02), (-149.5, -118.4, 10.02), (-149.1, -118.5, 10.02), (-148.8, -118.7, 10.02), (-148.5, -119.0, 10.02), (-148.2, -119.3, 10.02), (-148.0, -119.6, 10.02), (-147.9, -120.0, 10.02), (-147.9, -120.4, 10.02), (-147.9, -120.8, 10.02), (-148.0, -121.2, 10.02), (-148.2, -121.5, 10.02), (-148.5, -121.8, 10.02), (-148.8, -122.1, 10.02), (-149.1, -122.2, 10.02), (-149.5, -122.4, 10.02), (-149.9, -122.4, 10.02), (-150.3, -122.4, 10.02), (-150.6, -122.2, 10.02), (-151.0, -122.1, 10.02), (-151.3, -121.8, 10.02), (-151.5, -121.5, 10.02), (-151.7, -121.2, 10.02), (-151.8, -120.8, 10.02), (-151.9, -120.4, 10.02), (-151.8, -120.0, 10.02), (-151.7, -119.6, 10.02), (-151.5, -119.3, 10.02), (-151.3, -119.0, 10.02), (-151.0, -118.7, 10.02), (-150.6, -118.5, 10.02), (20.48, -118.4, 10.02), (20.09, -118.4, 10.02), (19.7, -118.4, 10.02), (19.32, -118.5, 10.02), (18.98, -118.7, 10.02), (18.68, -119.0, 10.02), (18.43, -119.3, 10.02), (18.24, -119.6, 10.02), (18.13, -120.0, 10.02), (18.09, -120.4, 10.02), (18.13, -120.8, 10.02), (18.24, -121.2, 10.02), (18.43, -121.5, 10.02), (18.68, -121.8, 10.02), (18.98, -122.1, 10.02), (19.32, -122.2, 10.02), (19.7, -122.4, 10.02), (20.09, -122.4, 10.02), (20.48, -122.4, 10.02), (20.85, -122.2, 10.02), (21.2, -122.1, 10.02), (21.5, -121.8, 10.02), (21.75, -121.5, 10.02), (21.94, -121.2, 10.02), (22.05, -120.8, 10.02), (22.09, -120.4, 10.02), (22.05, -120.0, 10.02), (21.94, -119.6, 10.02), (21.75, -119.3, 10.02), (21.5, -119.0, 10.02), (21.2, -118.7, 10.02), (20.85, -118.5, 10.02), (-172.4, 72.01, 10.02), (-172.4, -143.0, 10.02), (42.6, -143.0, 10.02), (42.6, 72.01, 10.02), (-64.92, -66.69, 9.992), (-65.18, -66.62, 9.992), (-64.66, -66.71, 9.992), (-64.4, -66.69, 9.992), (-64.15, -66.62, 9.992), (-63.91, -66.51, 9.992), (-63.7, -66.36, 9.992), (-63.51, -66.18, 9.992), (-63.36, -65.96, 9.992), (-63.25, -65.73, 9.992), (-63.19, -65.47, 9.992), (-63.16, -65.21, 9.992), (-63.19, -64.95, 9.992), (-63.25, -64.7, 9.992), (-63.36, -64.46, 9.992), (-63.51, -64.25, 9.992), (-63.7, -64.06, 9.992), (-63.91, -63.91, 9.992), (-64.15, -63.8, 9.992), (-64.4, -63.74, 9.992), (-64.66, -63.71, 9.992), (-64.92, -63.74, 9.992), (-65.18, -63.8, 9.992), (-65.41, -63.91, 9.992), (-65.63, -64.06, 9.992), (-65.81, -64.25, 9.992), (-65.96, -64.46, 9.992), (-66.07, -64.7, 9.992), (-66.14, -64.95, 9.992), (-66.16, -65.21, 9.992), (-66.14, -65.47, 9.992), (-66.07, -65.73, 9.992), (-65.96, -65.96, 9.992), (-65.81, -66.18, 9.992), (-65.63, -66.36, 9.992), (-65.41, -66.51, 9.992), (-79.18, -66.62, 9.992), (-79.41, -66.51, 9.992), (-78.92, -66.69, 9.992), (-78.66, -66.71, 9.992), (-78.4, -66.69, 9.992), (-78.15, -66.62, 9.992), (-77.91, -66.51, 9.992), (-77.7, -66.36, 9.992), (-77.51, -66.18, 9.992), (-77.36, -65.96, 9.992), (-77.25, -65.73, 9.992), (-77.19, -65.47, 9.992), (-77.16, -65.21, 9.992), (-77.19, -64.95, 9.992), (-77.25, -64.7, 9.992), (-77.36, -64.46, 9.992), (-77.51, -64.25, 9.992), (-77.7, -64.06, 9.992), (-77.91, -63.91, 9.992), (-78.15, -63.8, 9.992), (-78.4, -63.74, 9.992), (-78.66, -63.71, 9.992), (-78.92, -63.74, 9.992), (-79.18, -63.8, 9.992), (-79.41, -63.91, 9.992), (-79.63, -64.06, 9.992), (-79.81, -64.25, 9.992), (-79.96, -64.46, 9.992), (-80.07, -64.7, 9.992), (-80.14, -64.95, 9.992), (-80.16, -65.21, 9.992), (-80.14, -65.47, 9.992), (-80.07, -65.73, 9.992), (-79.96, -65.96, 9.992), (-79.81, -66.18, 9.992), (-79.63, -66.36, 9.992), (-50.66, -66.71, 9.992), (-50.92, -66.69, 9.992), (-50.4, -66.69, 9.992), (-50.15, -66.62, 9.992), (-49.91, -66.51, 9.992), (-49.7, -66.36, 9.992), (-49.51, -66.18, 9.992), (-49.36, -65.96, 9.992), (-49.25, -65.73, 9.992), (-49.19, -65.47, 9.992), (-49.16, -65.21, 9.992), (-49.19, -64.95, 9.992), (-49.25, -64.7, 9.992), (-49.36, -64.46, 9.992), (-49.51, -64.25, 9.992), (-49.7, -64.06, 9.992), (-49.91, -63.91, 9.992), (-50.15, -63.8, 9.992), (-50.4, -63.74, 9.992), (-50.66, -63.71, 9.992), (-50.92, -63.74, 9.992), (-51.18, -63.8, 9.992), (-51.41, -63.91, 9.992), (-51.63, -64.06, 9.992), (-51.81, -64.25, 9.992), (-51.96, -64.46, 9.992), (-52.07, -64.7, 9.992), (-52.14, -64.95, 9.992), (-52.16, -65.21, 9.992), (-52.14, -65.47, 9.992), (-52.07, -65.73, 9.992), (-51.96, -65.96, 9.992), (-51.81, -66.18, 9.992), (-51.63, -66.36, 9.992), (-51.41, -66.51, 9.992), (-51.18, -66.62, 9.992), (-65.63, -57.36, 9.992), (-65.81, -57.18, 9.992), (-65.41, -57.51, 9.992), (-65.18, -57.62, 9.992), (-64.92, -57.69, 9.992), (-64.66, -57.71, 9.992), (-64.4, -57.69, 9.992), (-64.15, -57.62, 9.992), (-63.91, -57.51, 9.992), (-63.7, -57.36, 9.992), (-63.51, -57.18, 9.992), (-63.36, -56.96, 9.992), (-63.25, -56.73, 9.992), (-63.19, -56.47, 9.992), (-63.16, -56.21, 9.992), (-63.19, -55.95, 9.992), (-63.25, -55.7, 9.992), (-63.36, -55.46, 9.992), (-63.51, -55.25, 9.992), (-63.7, -55.06, 9.992), (-63.91, -54.91, 9.992), (-64.15, -54.8, 9.992), (-64.4, -54.74, 9.992), (-64.66, -54.71, 9.992), (-64.92, -54.74, 9.992), (-65.18, -54.8, 9.992), (-65.41, -54.91, 9.992), (-65.63, -55.06, 9.992), (-65.81, -55.25, 9.992), (-65.96, -55.46, 9.992), (-66.07, -55.7, 9.992), (-66.14, -55.95, 9.992), (-66.16, -56.21, 9.992), (-66.14, -56.47, 9.992), (-66.07, -56.73, 9.992), (-65.96, -56.96, 9.992), (-64.92, -3.686, 9.992), (-65.18, -3.754, 9.992), (-64.66, -3.663, 9.992), (-64.4, -3.686, 9.992), (-64.15, -3.754, 9.992), (-63.91, -3.864, 9.992), (-63.7, -4.014, 9.992), (-63.51, -4.199, 9.992), (-63.36, -4.413, 9.992), (-63.25, -4.65, 9.992), (-63.19, -4.903, 9.992), (-63.16, -5.163, 9.992), (-63.19, -5.424, 9.992), (-63.25, -5.676, 9.992), (-63.36, -5.913, 9.992), (-63.51, -6.127, 9.992), (-63.7, -6.312, 9.992), (-63.91, -6.462, 9.992), (-64.15, -6.573, 9.992), (-64.4, -6.64, 9.992), (-64.66, -6.663, 9.992), (-64.92, -6.64, 9.992), (-65.18, -6.573, 9.992), (-65.41, -6.462, 9.992), (-65.63, -6.312, 9.992), (-65.81, -6.127, 9.992), (-65.96, -5.913, 9.992), (-66.07, -5.676, 9.992), (-66.14, -5.424, 9.992), (-66.16, -5.163, 9.992), (-66.14, -4.903, 9.992), (-66.07, -4.65, 9.992), (-65.96, -4.413, 9.992), (-65.81, -4.199, 9.992), (-65.63, -4.014, 9.992), (-65.41, -3.864, 9.992), (-79.18, -3.754, 9.992), (-79.41, -3.864, 9.992), (-78.92, -3.686, 9.992), (-78.66, -3.663, 9.992), (-78.4, -3.686, 9.992), (-78.15, -3.754, 9.992), (-77.91, -3.864, 9.992), (-77.7, -4.014, 9.992), (-77.51, -4.199, 9.992), (-77.36, -4.413, 9.992), (-77.25, -4.65, 9.992), (-77.19, -4.903, 9.992), (-77.16, -5.163, 9.992), (-77.19, -5.424, 9.992), (-77.25, -5.676, 9.992), (-77.36, -5.913, 9.992), (-77.51, -6.127, 9.992), (-77.7, -6.312, 9.992), (-77.91, -6.462, 9.992), (-78.15, -6.573, 9.992), (-78.4, -6.64, 9.992), (-78.66, -6.663, 9.992), (-78.92, -6.64, 9.992), (-79.18, -6.573, 9.992), (-79.41, -6.462, 9.992), (-79.63, -6.312, 9.992), (-79.81, -6.127, 9.992), (-79.96, -5.913, 9.992), (-80.07, -5.676, 9.992), (-80.14, -5.424, 9.992), (-80.16, -5.163, 9.992), (-80.14, -4.903, 9.992), (-80.07, -4.65, 9.992), (-79.96, -4.413, 9.992), (-79.81, -4.199, 9.992), (-79.63, -4.014, 9.992), (-50.66, -3.663, 9.992), (-50.92, -3.686, 9.992), (-50.4, -3.686, 9.992), (-50.15, -3.754, 9.992), (-49.91, -3.864, 9.992), (-49.7, -4.014, 9.992), (-49.51, -4.199, 9.992), (-49.36, -4.413, 9.992), (-49.25, -4.65, 9.992), (-49.19, -4.903, 9.992), (-49.16, -5.163, 9.992), (-49.19, -5.424, 9.992), (-49.25, -5.676, 9.992), (-49.36, -5.913, 9.992), (-49.51, -6.127, 9.992), (-49.7, -6.312, 9.992), (-49.91, -6.462, 9.992), (-50.15, -6.573, 9.992), (-50.4, -6.64, 9.992), (-50.66, -6.663, 9.992), (-50.92, -6.64, 9.992), (-51.18, -6.573, 9.992), (-51.41, -6.462, 9.992), (-51.63, -6.312, 9.992), (-51.81, -6.127, 9.992), (-51.96, -5.913, 9.992), (-52.07, -5.676, 9.992), (-52.14, -5.424, 9.992), (-52.16, -5.163, 9.992), (-52.14, -4.903, 9.992), (-52.07, -4.65, 9.992), (-51.96, -4.413, 9.992), (-51.81, -4.199, 9.992), (-51.63, -4.014, 9.992), (-51.41, -3.864, 9.992), (-51.18, -3.754, 9.992), (-65.63, -14.03, 10.02), (-65.81, -14.21, 10.02), (-65.41, -13.88, 10.02), (-65.18, -13.76, 10.02), (-64.92, -13.7, 10.02), (-64.66, -13.67, 10.02), (-64.4, -13.7, 10.02), (-64.15, -13.76, 10.02), (-63.91, -13.88, 10.02), (-63.7, -14.03, 10.02), (-63.51, -14.21, 10.02), (-63.36, -14.42, 10.02), (-63.25, -14.66, 10.02), (-63.19, -14.91, 10.02), (-63.16, -15.17, 10.02), (-63.19, -15.43, 10.02), (-63.25, -15.69, 10.02), (-63.36, -15.92, 10.02), (-63.51, -16.14, 10.02), (-63.7, -16.32, 10.02), (-63.91, -16.47, 10.02), (-64.15, -16.58, 10.02), (-64.4, -16.65, 10.02), (-64.66, -16.67, 10.02), (-64.92, -16.65, 10.02), (-65.18, -16.58, 10.02), (-65.41, -16.47, 10.02), (-65.63, -16.32, 10.02), (-65.81, -16.14, 10.02), (-65.96, -15.92, 10.02), (-66.07, -15.69, 10.02), (-66.14, -15.43, 10.02), (-66.16, -15.17, 10.02), (-66.14, -14.91, 10.02), (-66.07, -14.66, 10.02), (-65.96, -14.42, 10.02), (-4.586, -83.96, 9.992), (-4.766, -83.53, 9.992), (-4.34, -84.36, 9.992), (-4.034, -84.72, 9.992), (-3.676, -85.03, 9.992), (-3.275, -85.27, 9.992), (-2.84, -85.45, 9.992), (-2.382, -85.56, 9.992), (-1.913, -85.6, 9.992), (2.087, -85.6, 9.992), (2.608, -85.56, 9.992), (3.113, -85.42, 9.992), (3.587, -85.2, 9.992), (4.015, -84.9, 9.992), (4.385, -84.53, 9.992), (4.685, -84.1, 9.992), (4.906, -83.63, 9.992), (5.041, -83.12, 9.992), (5.087, -82.6, 9.992), (5.087, -72.6, 9.992), (5.087, -57.6, 9.992), (5.05, -57.13, 9.992), (4.94, -56.67, 9.992), (4.76, -56.24, 9.992), (4.514, -55.84, 9.992), (4.208, -55.48, 9.992), (3.85, -55.17, 9.992), (3.449, -54.93, 9.992), (3.014, -54.75, 9.992), (2.556, -54.64, 9.992), (2.087, -54.6, 9.992), (-1.913, -54.6, 9.992), (-2.382, -54.64, 9.992), (-2.84, -54.75, 9.992), (-3.275, -54.93, 9.992), (-3.676, -55.17, 9.992), (-4.034, -55.48, 9.992), (-4.34, -55.84, 9.992), (-4.586, -56.24, 9.992), (-4.766, -56.67, 9.992), (-4.876, -57.13, 9.992), (-4.913, -57.6, 9.992), (-4.913, -72.6, 9.992), (-4.913, -82.6, 9.992), (-4.876, -83.07, 9.992), (10.24, -71.6, 9.992), (9.976, -71.58, 9.992), (10.5, -71.58, 9.992), (10.75, -71.51, 9.992), (10.99, -71.4, 9.992), (11.2, -71.25, 9.992), (11.39, -71.06, 9.992), (11.54, -70.85, 9.992), (11.65, -70.61, 9.992), (11.71, -70.36, 9.992), (11.74, -70.1, 9.992), (11.71, -69.84, 9.992), (11.65, -69.59, 9.992), (11.54, -69.35, 9.992), (11.39, -69.14, 9.992), (11.2, -68.95, 9.992), (10.99, -68.8, 9.992), (10.75, -68.69, 9.992), (10.5, -68.62, 9.992), (10.24, -68.6, 9.992), (9.976, -68.62, 9.992), (9.724, -68.69, 9.992), (9.487, -68.8, 9.992), (9.273, -68.95, 9.992), (9.088, -69.14, 9.992), (8.938, -69.35, 9.992), (8.827, -69.59, 9.992), (8.76, -69.84, 9.992), (8.737, -70.1, 9.992), (8.76, -70.36, 9.992), (8.827, -70.61, 9.992), (8.938, -70.85, 9.992), (9.088, -71.06, 9.992), (9.273, -71.25, 9.992), (9.487, -71.4, 9.992), (9.724, -71.51, 9.992), (-10.01, -71.6, 9.992), (-10.27, -71.58, 9.992), (-9.753, -71.58, 9.992), (-9.5, -71.51, 9.992), (-9.263, -71.4, 9.992), (-9.049, -71.25, 9.992), (-8.864, -71.06, 9.992), (-8.714, -70.85, 9.992), (-8.603, -70.61, 9.992), (-8.536, -70.36, 9.992), (-8.513, -70.1, 9.992), (-8.536, -69.84, 9.992), (-8.603, -69.59, 9.992), (-8.714, -69.35, 9.992), (-8.864, -69.14, 9.992), (-9.049, -68.95, 9.992), (-9.263, -68.8, 9.992), (-9.5, -68.69, 9.992), (-9.753, -68.62, 9.992), (-10.01, -68.6, 9.992), (-10.27, -68.62, 9.992), (-10.53, -68.69, 9.992), (-10.76, -68.8, 9.992), (-10.98, -68.95, 9.992), (-11.16, -69.14, 9.992), (-11.31, -69.35, 9.992), (-11.42, -69.59, 9.992), (-11.49, -69.84, 9.992), (-11.51, -70.1, 9.992), (-11.49, -70.36, 9.992), (-11.42, -70.61, 9.992), (-11.31, -70.85, 9.992), (-11.16, -71.06, 9.992), (-10.98, -71.25, 9.992), (-10.76, -71.4, 9.992), (-10.53, -71.51, 9.992), (-134.1, -14.07, 9.992), (-134.3, -13.64, 9.992), (-133.8, -14.47, 9.992), (-133.5, -14.83, 9.992), (-133.2, -15.14, 9.992), (-132.8, -15.38, 9.992), (-132.3, -15.56, 9.992), (-131.9, -15.67, 9.992), (-131.4, -15.71, 9.992), (-127.4, -15.71, 9.992), (-126.9, -15.66, 9.992), (-126.4, -15.53, 9.992), (-125.9, -15.31, 9.992), (-125.5, -15.01, 9.992), (-125.1, -14.64, 9.992), (-124.8, -14.21, 9.992), (-124.6, -13.74, 9.992), (-124.5, -13.23, 9.992), (-124.4, -12.71, 9.992), (-124.4, -2.711, 9.992), (-124.4, 12.29, 9.992), (-124.4, 12.76, 9.992), (-124.6, 13.22, 9.992), (-124.7, 13.65, 9.992), (-125.0, 14.05, 9.992), (-125.3, 14.41, 9.992), (-125.6, 14.72, 9.992), (-126.0, 14.96, 9.992), (-126.5, 15.14, 9.992), (-126.9, 15.25, 9.992), (-127.4, 15.29, 9.992), (-131.4, 15.29, 9.992), (-131.9, 15.25, 9.992), (-132.3, 15.14, 9.992), (-132.8, 14.96, 9.992), (-133.2, 14.72, 9.992), (-133.5, 14.41, 9.992), (-133.8, 14.05, 9.992), (-134.1, 13.65, 9.992), (-134.3, 13.22, 9.992), (-134.4, 12.76, 9.992), (-134.4, 12.29, 9.992), (-134.4, -2.711, 9.992), (-134.4, -12.71, 9.992), (-134.4, -13.18, 9.992), (-134.1, -83.96, 9.992), (-134.3, -83.53, 9.992), (-133.8, -84.36, 9.992), (-133.5, -84.72, 9.992), (-133.2, -85.03, 9.992), (-132.8, -85.27, 9.992), (-132.3, -85.45, 9.992), (-131.9, -85.56, 9.992), (-131.4, -85.6, 9.992), (-127.4, -85.6, 9.992), (-126.9, -85.56, 9.992), (-126.4, -85.42, 9.992), (-125.9, -85.2, 9.992), (-125.5, -84.9, 9.992), (-125.1, -84.53, 9.992), (-124.8, -84.1, 9.992), (-124.6, -83.63, 9.992), (-124.5, -83.12, 9.992), (-124.4, -82.6, 9.992), (-124.4, -72.6, 9.992), (-124.4, -57.6, 9.992), (-124.4, -57.13, 9.992), (-124.6, -56.67, 9.992), (-124.7, -56.24, 9.992), (-125.0, -55.84, 9.992), (-125.3, -55.48, 9.992), (-125.6, -55.17, 9.992), (-126.0, -54.93, 9.992), (-126.5, -54.75, 9.992), (-126.9, -54.64, 9.992), (-127.4, -54.6, 9.992), (-131.4, -54.6, 9.992), (-131.9, -54.64, 9.992), (-132.3, -54.75, 9.992), (-132.8, -54.93, 9.992), (-133.2, -55.17, 9.992), (-133.5, -55.48, 9.992), (-133.8, -55.84, 9.992), (-134.1, -56.24, 9.992), (-134.3, -56.67, 9.992), (-134.4, -57.13, 9.992), (-134.4, -57.6, 9.992), (-134.4, -72.6, 9.992), (-134.4, -82.6, 9.992), (-134.4, -83.07, 9.992), (-139.4, -1.709, 9.992), (-139.7, -1.686, 9.992), (-139.1, -1.686, 9.992), (-138.9, -1.619, 9.992), (-138.6, -1.508, 9.992), (-138.4, -1.358, 9.992), (-138.3, -1.173, 9.992), (-138.1, -0.9591, 9.992), (-138.0, -0.7221, 9.992), (-137.9, -0.4696, 9.992), (-137.9, -0.2091, 9.992), (-137.9, 0.05133, 9.992), (-138.0, 0.3039, 9.992), (-138.1, 0.5409, 9.992), (-138.3, 0.7551, 9.992), (-138.4, 0.9399, 9.992), (-138.6, 1.09, 9.992), (-138.9, 1.2, 9.992), (-139.1, 1.268, 9.992), (-139.4, 1.291, 9.992), (-139.7, 1.268, 9.992), (-139.9, 1.2, 9.992), (-140.1, 1.09, 9.992), (-140.4, 0.9399, 9.992), (-140.5, 0.7551, 9.992), (-140.7, 0.5409, 9.992), (-140.8, 0.3039, 9.992), (-140.9, 0.05133, 9.992), (-140.9, -0.2091, 9.992), (-140.9, -0.4696, 9.992), (-140.8, -0.7221, 9.992), (-140.7, -0.9591, 9.992), (-140.5, -1.173, 9.992), (-140.4, -1.358, 9.992), (-140.1, -1.508, 9.992), (-139.9, -1.619, 9.992), (-139.4, -71.6, 9.992), (-139.7, -71.58, 9.992), (-139.1, -71.58, 9.992), (-138.9, -71.51, 9.992), (-138.6, -71.4, 9.992), (-138.4, -71.25, 9.992), (-138.3, -71.06, 9.992), (-138.1, -70.85, 9.992), (-138.0, -70.61, 9.992), (-137.9, -70.36, 9.992), (-137.9, -70.1, 9.992), (-137.9, -69.84, 9.992), (-138.0, -69.59, 9.992), (-138.1, -69.35, 9.992), (-138.3, -69.14, 9.992), (-138.4, -68.95, 9.992), (-138.6, -68.8, 9.992), (-138.9, -68.69, 9.992), (-139.1, -68.62, 9.992), (-139.4, -68.6, 9.992), (-139.7, -68.62, 9.992), (-139.9, -68.69, 9.992), (-140.1, -68.8, 9.992), (-140.4, -68.95, 9.992), (-140.5, -69.14, 9.992), (-140.7, -69.35, 9.992), (-140.8, -69.59, 9.992), (-140.9, -69.84, 9.992), (-140.9, -70.1, 9.992), (-140.9, -70.36, 9.992), (-140.8, -70.61, 9.992), (-140.7, -70.85, 9.992), (-140.5, -71.06, 9.992), (-140.4, -71.25, 9.992), (-140.1, -71.4, 9.992), (-139.9, -71.51, 9.992), (-119.3, -1.709, 9.992), (-119.6, -1.686, 9.992), (-119.0, -1.686, 9.992), (-118.8, -1.619, 9.992), (-118.6, -1.508, 9.992), (-118.3, -1.358, 9.992), (-118.2, -1.173, 9.992), (-118.0, -0.9591, 9.992), (-117.9, -0.7221, 9.992), (-117.8, -0.4696, 9.992), (-117.8, -0.2091, 9.992), (-117.8, 0.05133, 9.992), (-117.9, 0.3039, 9.992), (-118.0, 0.5409, 9.992), (-118.2, 0.7551, 9.992), (-118.3, 0.9399, 9.992), (-118.6, 1.09, 9.992), (-118.8, 1.2, 9.992), (-119.0, 1.268, 9.992), (-119.3, 1.291, 9.992), (-119.6, 1.268, 9.992), (-119.8, 1.2, 9.992), (-120.1, 1.09, 9.992), (-120.3, 0.9399, 9.992), (-120.5, 0.7551, 9.992), (-120.6, 0.5409, 9.992), (-120.7, 0.3039, 9.992), (-120.8, 0.05133, 9.992), (-120.8, -0.2091, 9.992), (-120.8, -0.4696, 9.992), (-120.7, -0.7221, 9.992), (-120.6, -0.9591, 9.992), (-120.5, -1.173, 9.992), (-120.3, -1.358, 9.992), (-120.1, -1.508, 9.992), (-119.8, -1.619, 9.992), (-119.3, -71.6, 9.992), (-119.6, -71.58, 9.992), (-119.0, -71.58, 9.992), (-118.8, -71.51, 9.992), (-118.6, -71.4, 9.992), (-118.3, -71.25, 9.992), (-118.2, -71.06, 9.992), (-118.0, -70.85, 9.992), (-117.9, -70.61, 9.992), (-117.8, -70.36, 9.992), (-117.8, -70.1, 9.992), (-117.8, -69.84, 9.992), (-117.9, -69.59, 9.992), (-118.0, -69.35, 9.992), (-118.2, -69.14, 9.992), (-118.3, -68.95, 9.992), (-118.6, -68.8, 9.992), (-118.8, -68.69, 9.992), (-119.0, -68.62, 9.992), (-119.3, -68.6, 9.992), (-119.6, -68.62, 9.992), (-119.8, -68.69, 9.992), (-120.1, -68.8, 9.992), (-120.3, -68.95, 9.992), (-120.5, -69.14, 9.992), (-120.6, -69.35, 9.992), (-120.7, -69.59, 9.992), (-120.8, -69.84, 9.992), (-120.8, -70.1, 9.992), (-120.8, -70.36, 9.992), (-120.7, -70.61, 9.992), (-120.6, -70.85, 9.992), (-120.5, -71.06, 9.992), (-120.3, -71.25, 9.992), (-120.1, -71.4, 9.992), (-119.8, -71.51, 9.992)], [], [(134, 135, 136, 137, 138, 139, 140, 141, 246), (685, 686, 687, 688, 689, 690, 691, 692, 693, 694, 695, 117, 119, 120, 121, 122, 123, 124, 125, 126), (730, 731, 732, 733, 734, 735, 736, 737, 738, 739, 740, 697, 698, 655, 654, 656, 657, 658, 659, 660, 661, 662), (729, 728, 727, 726, 725, 724, 723, 722, 721, 720, 719, 672, 671, 670, 669, 668, 667, 666, 665, 664, 663), (697, 744, 746, 747, 748, 749, 750, 751, 752, 753, 754, 755, 756, 757, 758, 759, 760, 761, 762, 763, 695, 696), (663, 729, 730, 662), (835, 674, 673, 672, 816, 817, 851, 850, 849, 848, 847, 846, 845, 844, 843, 842, 841, 840, 839, 838, 837, 836), (742, 780, 782, 783, 784, 785, 786, 787, 788, 789, 790, 791, 792, 793, 794, 795, 796, 797, 798, 799, 740, 741), (871, 719, 718, 717, 852, 853, 887, 886, 885, 884, 883, 882, 881, 880, 879, 878, 877, 876, 875, 874, 873, 872), (742, 743, 700, 699, 701, 702, 703, 704, 705, 706, 707, 191, 190, 189, 188, 187, 186, 185, 184, 183, 181), (198, 199, 200, 201, 202, 203, 204, 205, 206, 245), (249, 250, 284, 283, 282, 281, 280, 279, 278, 277, 276, 275, 274, 273, 272, 271, 270, 305, 304, 303, 302, 301, 300, 299, 298, 297, 296, 295, 294, 293, 292, 291, 290, 289), (340, 269, 268, 267, 266, 265, 264, 263, 262, 261, 260, 259, 258, 257, 256, 255, 254, 253, 252, 251, 321, 322, 356, 355, 354, 353, 352, 351, 350, 349, 348, 347, 346, 345, 344, 343, 342, 341), (362, 269, 340, 339, 370, 369, 368, 367, 366, 365, 364, 363), (269, 362, 361, 360, 359, 357, 358, 392, 391, 390, 389, 306, 305, 270), (580, 618, 620, 621, 622, 623, 624, 625, 626, 627, 628, 629, 630, 631, 632, 633, 634, 635, 636, 637, 578, 579), (213, 554, 555, 556, 557, 601, 602, 603, 604, 605, 606, 607, 608, 609, 610, 611, 612, 613, 614, 615, 616, 617, 583, 214), (80, 78, 76, 74, 72, 70, 68, 67, 66, 54, 53, 52, 51, 50, 49, 48, 47, 46, 45, 18, 19, 20), (43, 81, 83, 84, 85, 86, 87, 88, 89, 90, 91, 92, 93, 94, 95, 96, 97, 98, 99, 100, 41, 42), (158, 30, 29, 28, 27, 26, 25, 24, 23, 22, 21, 149, 151, 152, 153, 154, 155, 156, 157), (166, 167, 168, 169, 170, 171, 172, 173, 174, 248), (834, 432, 431, 429, 430, 464, 463, 462, 461, 460, 459, 458, 457, 456, 455, 454, 453, 452, 816, 818, 819, 820, 821, 822, 823, 824, 825, 826, 827, 828, 829, 830, 831, 832, 833), (395, 433, 434, 435, 436, 437, 438, 439, 440, 441, 442, 443, 444, 445, 446, 447, 448, 449, 413, 414, 415, 416, 417, 418, 419, 420, 421, 422, 423, 424, 425, 426, 427, 428, 394, 393), (484, 485, 486, 487, 488, 489, 490, 491, 492, 493, 494, 495, 496, 497, 498, 499, 500, 466, 465, 396, 397, 398, 399, 400, 401, 402, 403, 404, 405, 406, 407, 408, 409, 410, 411, 412), (82, 483, 482, 481, 480, 479, 478, 477, 476, 475, 474, 473, 472, 471, 470, 469, 468, 467, 101, 102, 103, 104, 105, 106, 107, 108, 109, 110, 111, 112, 113, 114, 115, 116), (249, 289, 855, 854, 852, 717, 580, 618, 619, 323, 321, 251), (695, 763, 764, 765, 766, 767, 768, 769, 770, 771, 772, 773, 774, 775, 776, 777, 778, 779, 745, 744, 697, 740, 799, 800, 801, 802, 803, 804, 805, 806, 807, 808, 809, 810, 811, 812, 813, 814, 815, 781, 780, 742, 181, 182, 212, 211, 210, 209, 208, 207, 206, 245, 246, 141, 142, 143, 144, 145, 146, 147, 148, 118, 117), (568, 569, 570, 571, 572, 573, 574, 575, 576, 44, 1, 0, 2, 3, 4, 5, 6, 7, 8), (567, 566, 565, 564, 563, 562, 561, 560, 559, 558, 17, 16, 15, 14, 13, 12, 11, 10, 9), (9, 567, 568, 8), (546, 547, 548, 549, 550, 551, 552, 553, 554, 213, 215, 216, 217, 218, 219, 220, 221), (545, 544, 543, 542, 541, 540, 539, 537, 538, 581, 580, 717, 716, 715, 714, 713, 712, 711, 710, 709, 708), (229, 230, 231, 232, 233, 234, 235, 236, 237, 238, 247), (18, 17, 558, 557, 601, 600, 599, 598, 597, 596, 595, 594, 593, 592, 591, 590, 589, 588, 587, 586, 585, 584, 582, 583, 214, 244, 243, 242, 241, 240, 239, 238, 247, 248, 174, 175, 176, 177, 178, 179, 180, 150, 149, 21, 20, 80, 79, 77, 75, 73, 71, 69, 64, 65, 55, 56, 57, 58, 59, 60, 61, 62, 63, 45), (192, 191, 221, 222, 223, 224, 225, 226, 227, 228, 229, 247, 245, 198, 197, 196, 195, 194, 193), (545, 546, 221, 191, 707, 708), (638, 639, 640, 641, 642, 643, 644, 645, 646, 647, 648, 649, 650, 651, 652, 653, 619, 323, 324, 325, 326, 327, 328, 329, 330, 331, 332, 333, 334, 335, 336, 337, 338, 339), (289, 855, 856, 857, 858, 859, 860, 861, 862, 863, 864, 865, 866, 867, 868, 869, 870, 871, 307, 308, 309, 310, 311, 312, 313, 314, 315, 316, 317, 318, 319, 320, 286, 285, 287, 288), (450, 451, 533, 534, 535, 536, 502, 501, 503, 504, 505, 506, 507, 508, 509, 510, 511, 512, 513, 514, 483, 484, 412, 413, 449), (532, 531, 530, 529, 528, 527, 526, 525, 524, 523, 522, 521, 520, 519, 518, 517, 516, 371, 372, 373, 374, 375, 376, 377, 378, 379, 380, 381, 382, 383, 384, 385, 386, 387, 388, 389), (44, 576, 577, 578, 637, 638, 339, 370, 371, 516, 515, 514, 483, 82, 81, 43), (307, 306, 389, 532, 533, 451, 452, 816, 672, 719, 871), (128, 127, 159, 160, 161, 162, 163, 164, 165, 166, 248, 246, 134, 133, 132, 131, 130, 129), (30, 31, 32, 33, 34, 35, 36, 37, 38, 39, 40, 41, 100, 101, 467, 465, 396, 395, 433, 432, 834, 835, 674, 675, 676, 677, 678, 679, 680, 681, 682, 683, 684, 685, 126, 127, 159, 158), (1022, 1133, 1029, 1028, 1027, 1026, 1025, 1024, 1023), (1573, 1014, 1013, 1012, 1011, 1010, 1009, 1008, 1007, 1006, 1583, 1582, 1581, 1580, 1579, 1578, 1577, 1576, 1575, 1574), (1618, 1550, 1549, 1548, 1547, 1546, 1545, 1544, 1542, 1543, 1586, 1585, 1628, 1627, 1626, 1625, 1624, 1623, 1622, 1621, 1620, 1619), (1617, 1551, 1552, 1553, 1554, 1555, 1556, 1557, 1558, 1559, 1560, 1607, 1608, 1609, 1610, 1611, 1612, 1613, 1614, 1615, 1616), (1585, 1584, 1583, 1651, 1650, 1649, 1648, 1647, 1646, 1645, 1644, 1643, 1642, 1641, 1640, 1639, 1638, 1637, 1636, 1635, 1634, 1632), (1551, 1550, 1618, 1617), (1723, 1724, 1725, 1726, 1727, 1728, 1729, 1730, 1731, 1732, 1733, 1734, 1735, 1736, 1737, 1738, 1739, 1705, 1704, 1560, 1561, 1562), (1630, 1629, 1628, 1687, 1686, 1685, 1684, 1683, 1682, 1681, 1680, 1679, 1678, 1677, 1676, 1675, 1674, 1673, 1672, 1671, 1670, 1668), (1759, 1760, 1761, 1762, 1763, 1764, 1765, 1766, 1767, 1768, 1769, 1770, 1771, 1772, 1773, 1774, 1775, 1741, 1740, 1605, 1606, 1607), (1630, 1070, 1071, 1072, 1073, 1074, 1075, 1076, 1077, 1078, 1079, 1595, 1594, 1593, 1592, 1591, 1590, 1589, 1587, 1588, 1631), (1086, 1134, 1094, 1093, 1092, 1091, 1090, 1089, 1088, 1087), (1137, 1177, 1178, 1179, 1180, 1181, 1182, 1183, 1184, 1185, 1186, 1187, 1188, 1189, 1190, 1191, 1192, 1193, 1158, 1159, 1160, 1161, 1162, 1163, 1164, 1165, 1166, 1167, 1168, 1169, 1170, 1171, 1172, 1138), (1228, 1229, 1230, 1231, 1232, 1233, 1234, 1235, 1236, 1237, 1238, 1239, 1240, 1241, 1242, 1243, 1244, 1210, 1209, 1139, 1140, 1141, 1142, 1143, 1144, 1145, 1146, 1147, 1148, 1149, 1150, 1151, 1152, 1153, 1154, 1155, 1156, 1157), (1250, 1251, 1252, 1253, 1254, 1255, 1256, 1257, 1258, 1227, 1228, 1157), (1157, 1158, 1193, 1194, 1277, 1278, 1279, 1280, 1246, 1245, 1247, 1248, 1249, 1250), (1468, 1467, 1466, 1525, 1524, 1523, 1522, 1521, 1520, 1519, 1518, 1517, 1516, 1515, 1514, 1513, 1512, 1511, 1510, 1509, 1508, 1506), (1102, 1101, 1471, 1505, 1504, 1503, 1502, 1501, 1500, 1499, 1498, 1497, 1496, 1495, 1494, 1493, 1492, 1491, 1490, 1489, 1445, 1444, 1443, 1442), (951, 908, 907, 906, 955, 956, 960, 964, 966, 937, 938, 942, 947, 958, 962, 967, 963, 945, 946, 952, 953, 954), (931, 930, 929, 988, 987, 986, 985, 984, 983, 982, 981, 980, 979, 978, 977, 976, 975, 974, 973, 972, 971, 969), (1046, 1045, 1044, 1043, 1042, 1041, 1040, 1039, 1038, 909, 910, 911, 912, 913, 914, 915, 916, 917, 918), (1054, 1136, 1062, 1061, 1060, 1059, 1058, 1057, 1056, 1055), (1722, 1721, 1720, 1719, 1718, 1717, 1716, 1715, 1714, 1713, 1712, 1711, 1710, 1709, 1708, 1707, 1706, 1704, 1340, 1341, 1342, 1343, 1344, 1345, 1346, 1347, 1348, 1349, 1350, 1351, 1352, 1318, 1317, 1319, 1320), (1283, 1281, 1282, 1316, 1315, 1314, 1313, 1312, 1311, 1310, 1309, 1308, 1307, 1306, 1305, 1304, 1303, 1302, 1301, 1337, 1336, 1335, 1334, 1333, 1332, 1331, 1330, 1329, 1328, 1327, 1326, 1325, 1324, 1323, 1322, 1321), (1372, 1300, 1299, 1298, 1297, 1296, 1295, 1294, 1293, 1292, 1291, 1290, 1289, 1288, 1287, 1286, 1285, 1284, 1353, 1354, 1388, 1387, 1386, 1385, 1384, 1383, 1382, 1381, 1380, 1379, 1378, 1377, 1376, 1375, 1374, 1373), (970, 1004, 1003, 1002, 1001, 1000, 999, 998, 997, 996, 995, 994, 993, 992, 991, 990, 989, 1355, 1356, 1357, 1358, 1359, 1360, 1361, 1362, 1363, 1364, 1365, 1366, 1367, 1368, 1369, 1370, 1371), (1137, 1139, 1209, 1211, 1507, 1506, 1468, 1605, 1740, 1742, 1743, 1177), (1583, 1006, 1005, 1036, 1035, 1034, 1033, 1032, 1031, 1030, 1029, 1133, 1134, 1094, 1095, 1096, 1097, 1098, 1099, 1100, 1069, 1070, 1630, 1668, 1669, 1703, 1702, 1701, 1700, 1699, 1698, 1697, 1696, 1695, 1694, 1693, 1692, 1691, 1690, 1689, 1688, 1687, 1628, 1585, 1632, 1633, 1667, 1666, 1665, 1664, 1663, 1662, 1661, 1660, 1659, 1658, 1657, 1656, 1655, 1654, 1653, 1652, 1651), (1456, 896, 895, 894, 893, 892, 891, 890, 888, 889, 932, 1464, 1463, 1462, 1461, 1460, 1459, 1458, 1457), (1455, 897, 898, 899, 900, 901, 902, 903, 904, 905, 1446, 1447, 1448, 1449, 1450, 1451, 1452, 1453, 1454), (897, 896, 1456, 1455), (1434, 1109, 1108, 1107, 1106, 1105, 1104, 1103, 1102, 1442, 1441, 1440, 1439, 1438, 1437, 1436, 1435), (1433, 1596, 1597, 1598, 1599, 1600, 1601, 1602, 1603, 1604, 1605, 1468, 1469, 1426, 1425, 1427, 1428, 1429, 1430, 1431, 1432), (1117, 1135, 1126, 1125, 1124, 1123, 1122, 1121, 1120, 1119, 1118), (906, 955, 957, 965, 961, 959, 944, 943, 936, 935, 968, 939, 933, 934, 940, 941, 948, 949, 950, 951, 908, 909, 1038, 1037, 1068, 1067, 1066, 1065, 1064, 1063, 1062, 1136, 1135, 1126, 1127, 1128, 1129, 1130, 1131, 1132, 1101, 1471, 1470, 1472, 1473, 1474, 1475, 1476, 1477, 1478, 1479, 1480, 1481, 1482, 1483, 1484, 1485, 1486, 1487, 1488, 1489, 1445, 1446, 905), (1080, 1081, 1082, 1083, 1084, 1085, 1086, 1134, 1135, 1117, 1116, 1115, 1114, 1113, 1112, 1111, 1110, 1109, 1079), (1433, 1596, 1595, 1079, 1109, 1434), (1526, 1227, 1226, 1225, 1224, 1223, 1222, 1221, 1220, 1219, 1218, 1217, 1216, 1215, 1214, 1213, 1212, 1211, 1507, 1541, 1540, 1539, 1538, 1537, 1536, 1535, 1534, 1533, 1532, 1531, 1530, 1529, 1528, 1527), (1177, 1176, 1175, 1173, 1174, 1208, 1207, 1206, 1205, 1204, 1203, 1202, 1201, 1200, 1199, 1198, 1197, 1196, 1195, 1759, 1758, 1757, 1756, 1755, 1754, 1753, 1752, 1751, 1750, 1749, 1748, 1747, 1746, 1745, 1744, 1743), (1338, 1337, 1301, 1300, 1372, 1371, 1402, 1401, 1400, 1399, 1398, 1397, 1396, 1395, 1394, 1393, 1392, 1391, 1389, 1390, 1424, 1423, 1422, 1421, 1339), (1420, 1277, 1276, 1275, 1274, 1273, 1272, 1271, 1270, 1269, 1268, 1267, 1266, 1265, 1264, 1263, 1262, 1261, 1260, 1259, 1404, 1405, 1406, 1407, 1408, 1409, 1410, 1411, 1412, 1413, 1414, 1415, 1416, 1417, 1418, 1419), (932, 931, 969, 970, 1371, 1402, 1403, 1404, 1259, 1258, 1227, 1526, 1525, 1466, 1465, 1464), (1195, 1759, 1607, 1560, 1704, 1340, 1339, 1421, 1420, 1277, 1194), (1016, 1017, 1018, 1019, 1020, 1021, 1022, 1133, 1136, 1054, 1053, 1052, 1051, 1050, 1049, 1048, 1047, 1015), (918, 1046, 1047, 1015, 1014, 1573, 1572, 1571, 1570, 1569, 1568, 1567, 1566, 1565, 1564, 1563, 1562, 1723, 1722, 1320, 1321, 1283, 1284, 1353, 1355, 989, 988, 929, 928, 927, 926, 925, 924, 923, 922, 921, 920, 919), (561, 562, 1450, 1449), (152, 151, 1039, 1040), (562, 563, 1451, 1450), (153, 152, 1040, 1041), (563, 564, 1452, 1451), (154, 153, 1041, 1042), (564, 565, 1453, 1452), (155, 154, 1042, 1043), (565, 566, 1454, 1453), (156, 155, 1043, 1044), (566, 567, 1455, 1454), (157, 156, 1044, 1045), (568, 567, 1455, 1456), (158, 157, 1045, 1046), (569, 568, 1456, 1457), (158, 159, 1047, 1046), (570, 569, 1457, 1458), (160, 159, 1047, 1048), (571, 570, 1458, 1459), (161, 160, 1048, 1049), (572, 571, 1459, 1460), (162, 161, 1049, 1050), (573, 572, 1460, 1461), (163, 162, 1050, 1051), (574, 573, 1461, 1462), (164, 163, 1051, 1052), (575, 574, 1462, 1463), (165, 164, 1052, 1053), (576, 575, 1463, 1464), (166, 165, 1053, 1054), (577, 576, 1464, 1465), (167, 166, 1054, 1055), (578, 577, 1465, 1466), (168, 167, 1055, 1056), (579, 578, 1466, 1467), (169, 168, 1056, 1057), (580, 579, 1467, 1468), (170, 169, 1057, 1058), (580, 581, 1469, 1468), (171, 170, 1058, 1059), (581, 538, 1426, 1469), (172, 171, 1059, 1060), (583, 582, 1470, 1471), (173, 172, 1060, 1061), (582, 584, 1472, 1470), (174, 173, 1061, 1062), (584, 585, 1473, 1472), (175, 174, 1062, 1063), (585, 586, 1474, 1473), (176, 175, 1063, 1064), (586, 587, 1475, 1474), (177, 176, 1064, 1065), (587, 588, 1476, 1475), (178, 177, 1065, 1066), (588, 589, 1477, 1476), (179, 178, 1066, 1067), (589, 590, 1478, 1477), (180, 179, 1067, 1068), (590, 591, 1479, 1478), (150, 180, 1068, 1037), (591, 592, 1480, 1479), (182, 181, 1070, 1069), (592, 593, 1481, 1480), (181, 183, 1071, 1070), (593, 594, 1482, 1481), (183, 184, 1072, 1071), (594, 595, 1483, 1482), (184, 185, 1073, 1072), (595, 596, 1484, 1483), (185, 186, 1074, 1073), (596, 597, 1485, 1484), (186, 187, 1075, 1074), (597, 598, 1486, 1485), (187, 188, 1076, 1075), (598, 599, 1487, 1486), (188, 189, 1077, 1076), (599, 600, 1488, 1487), (189, 190, 1078, 1077), (600, 601, 1489, 1488), (190, 191, 1079, 1078), (602, 601, 1489, 1490), (191, 192, 1080, 1079), (603, 602, 1490, 1491), (192, 193, 1081, 1080), (604, 603, 1491, 1492), (193, 194, 1082, 1081), (605, 604, 1492, 1493), (194, 195, 1083, 1082), (606, 605, 1493, 1494), (195, 196, 1084, 1083), (607, 606, 1494, 1495), (196, 197, 1085, 1084), (608, 607, 1495, 1496), (197, 198, 1086, 1085), (609, 608, 1496, 1497), (199, 198, 1086, 1087), (610, 609, 1497, 1498), (200, 199, 1087, 1088), (611, 610, 1498, 1499), (201, 200, 1088, 1089), (612, 611, 1499, 1500), (202, 201, 1089, 1090), (613, 612, 1500, 1501), (203, 202, 1090, 1091), (614, 613, 1501, 1502), (204, 203, 1091, 1092), (615, 614, 1502, 1503), (205, 204, 1092, 1093), (616, 615, 1503, 1504), (206, 205, 1093, 1094), (617, 616, 1504, 1505), (206, 207, 1095, 1094), (583, 617, 1505, 1471), (207, 208, 1096, 1095), (619, 618, 1506, 1507), (208, 209, 1097, 1096), (620, 618, 1506, 1508), (209, 210, 1098, 1097), (621, 620, 1508, 1509), (210, 211, 1099, 1098), (622, 621, 1509, 1510), (211, 212, 1100, 1099), (623, 622, 1510, 1511), (212, 182, 1069, 1100), (624, 623, 1511, 1512), (213, 214, 1101, 1102), (625, 624, 1512, 1513), (215, 213, 1102, 1103), (626, 625, 1513, 1514), (216, 215, 1103, 1104), (627, 626, 1514, 1515), (217, 216, 1104, 1105), (628, 627, 1515, 1516), (218, 217, 1105, 1106), (629, 628, 1516, 1517), (219, 218, 1106, 1107), (630, 629, 1517, 1518), (220, 219, 1107, 1108), (631, 630, 1518, 1519), (221, 220, 1108, 1109), (632, 631, 1519, 1520), (222, 221, 1109, 1110), (633, 632, 1520, 1521), (223, 222, 1110, 1111), (634, 633, 1521, 1522), (224, 223, 1111, 1112), (635, 634, 1522, 1523), (225, 224, 1112, 1113), (636, 635, 1523, 1524), (226, 225, 1113, 1114), (637, 636, 1524, 1525), (227, 226, 1114, 1115), (638, 637, 1525, 1526), (228, 227, 1115, 1116), (639, 638, 1526, 1527), (229, 228, 1116, 1117), (640, 639, 1527, 1528), (230, 229, 1117, 1118), (641, 640, 1528, 1529), (231, 230, 1118, 1119), (642, 641, 1529, 1530), (232, 231, 1119, 1120), (643, 642, 1530, 1531), (233, 232, 1120, 1121), (644, 643, 1531, 1532), (234, 233, 1121, 1122), (645, 644, 1532, 1533), (235, 234, 1122, 1123), (646, 645, 1533, 1534), (236, 235, 1123, 1124), (647, 646, 1534, 1535), (237, 236, 1124, 1125), (648, 647, 1535, 1536), (238, 237, 1125, 1126), (649, 648, 1536, 1537), (238, 239, 1127, 1126), (650, 649, 1537, 1538), (239, 240, 1128, 1127), (651, 650, 1538, 1539), (240, 241, 1129, 1128), (652, 651, 1539, 1540), (241, 242, 1130, 1129), (653, 652, 1540, 1541), (242, 243, 1131, 1130), (619, 653, 1541, 1507), (243, 244, 1132, 1131), (654, 655, 1543, 1542), (244, 214, 1101, 1132), (656, 654, 1542, 1544), (246, 245, 1134, 1133), (657, 656, 1544, 1545), (245, 247, 1135, 1134), (658, 657, 1545, 1546), (248, 247, 1135, 1136), (659, 658, 1546, 1547), (246, 248, 1136, 1133), (660, 659, 1547, 1548), (250, 249, 1137, 1138), (661, 660, 1548, 1549), (249, 251, 1139, 1137), (662, 661, 1549, 1550), (251, 252, 1140, 1139), (663, 662, 1550, 1551), (252, 253, 1141, 1140), (663, 664, 1552, 1551), (253, 254, 1142, 1141), (664, 665, 1553, 1552), (254, 255, 1143, 1142), (665, 666, 1554, 1553), (255, 256, 1144, 1143), (666, 667, 1555, 1554), (256, 257, 1145, 1144), (667, 668, 1556, 1555), (257, 258, 1146, 1145), (668, 669, 1557, 1556), (258, 259, 1147, 1146), (669, 670, 1558, 1557), (259, 260, 1148, 1147), (670, 671, 1559, 1558), (260, 261, 1149, 1148), (671, 672, 1560, 1559), (261, 262, 1150, 1149), (672, 673, 1561, 1560), (262, 263, 1151, 1150), (673, 674, 1562, 1561), (263, 264, 1152, 1151), (675, 674, 1562, 1563), (264, 265, 1153, 1152), (676, 675, 1563, 1564), (265, 266, 1154, 1153), (677, 676, 1564, 1565), (266, 267, 1155, 1154), (678, 677, 1565, 1566), (267, 268, 1156, 1155), (679, 678, 1566, 1567), (268, 269, 1157, 1156), (680, 679, 1567, 1568), (269, 270, 1158, 1157), (681, 680, 1568, 1569), (270, 271, 1159, 1158), (682, 681, 1569, 1570), (271, 272, 1160, 1159), (683, 682, 1570, 1571), (272, 273, 1161, 1160), (684, 683, 1571, 1572), (273, 274, 1162, 1161), (685, 684, 1572, 1573), (274, 275, 1163, 1162), (686, 685, 1573, 1574), (275, 276, 1164, 1163), (687, 686, 1574, 1575), (276, 277, 1165, 1164), (688, 687, 1575, 1576), (277, 278, 1166, 1165), (689, 688, 1576, 1577), (278, 279, 1167, 1166), (690, 689, 1577, 1578), (279, 280, 1168, 1167), (691, 690, 1578, 1579), (280, 281, 1169, 1168), (692, 691, 1579, 1580), (281, 282, 1170, 1169), (693, 692, 1580, 1581), (282, 283, 1171, 1170), (694, 693, 1581, 1582), (283, 284, 1172, 1171), (695, 694, 1582, 1583), (284, 250, 1138, 1172), (696, 695, 1583, 1584), (285, 286, 1174, 1173), (697, 696, 1584, 1585), (287, 285, 1173, 1175), (698, 697, 1585, 1586), (288, 287, 1175, 1176), (655, 698, 1586, 1543), (289, 288, 1176, 1177), (699, 700, 1588, 1587), (289, 290, 1178, 1177), (701, 699, 1587, 1589), (290, 291, 1179, 1178), (702, 701, 1589, 1590), (291, 292, 1180, 1179), (703, 702, 1590, 1591), (292, 293, 1181, 1180), (704, 703, 1591, 1592), (293, 294, 1182, 1181), (705, 704, 1592, 1593), (294, 295, 1183, 1182), (706, 705, 1593, 1594), (295, 296, 1184, 1183), (707, 706, 1594, 1595), (296, 297, 1185, 1184), (708, 707, 1595, 1596), (297, 298, 1186, 1185), (708, 709, 1597, 1596), (298, 299, 1187, 1186), (709, 710, 1598, 1597), (299, 300, 1188, 1187), (710, 711, 1599, 1598), (300, 301, 1189, 1188), (711, 712, 1600, 1599), (301, 302, 1190, 1189), (712, 713, 1601, 1600), (302, 303, 1191, 1190), (713, 714, 1602, 1601), (303, 304, 1192, 1191), (714, 715, 1603, 1602), (304, 305, 1193, 1192), (715, 716, 1604, 1603), (305, 306, 1194, 1193), (716, 717, 1605, 1604), (306, 307, 1195, 1194), (717, 718, 1606, 1605), (308, 307, 1195, 1196), (718, 719, 1607, 1606), (309, 308, 1196, 1197), (719, 720, 1608, 1607), (310, 309, 1197, 1198), (720, 721, 1609, 1608), (311, 310, 1198, 1199), (721, 722, 1610, 1609), (312, 311, 1199, 1200), (722, 723, 1611, 1610), (313, 312, 1200, 1201), (723, 724, 1612, 1611), (314, 313, 1201, 1202), (724, 725, 1613, 1612), (315, 314, 1202, 1203), (725, 726, 1614, 1613), (316, 315, 1203, 1204), (726, 727, 1615, 1614), (317, 316, 1204, 1205), (727, 728, 1616, 1615), (318, 317, 1205, 1206), (728, 729, 1617, 1616), (319, 318, 1206, 1207), (730, 729, 1617, 1618), (320, 319, 1207, 1208), (731, 730, 1618, 1619), (286, 320, 1208, 1174), (732, 731, 1619, 1620), (322, 321, 1209, 1210), (733, 732, 1620, 1621), (321, 323, 1211, 1209), (734, 733, 1621, 1622), (324, 323, 1211, 1212), (735, 734, 1622, 1623), (325, 324, 1212, 1213), (736, 735, 1623, 1624), (326, 325, 1213, 1214), (737, 736, 1624, 1625), (327, 326, 1214, 1215), (738, 737, 1625, 1626), (328, 327, 1215, 1216), (739, 738, 1626, 1627), (329, 328, 1216, 1217), (740, 739, 1627, 1628), (330, 329, 1217, 1218), (741, 740, 1628, 1629), (331, 330, 1218, 1219), (742, 741, 1629, 1630), (332, 331, 1219, 1220), (743, 742, 1630, 1631), (333, 332, 1220, 1221), (700, 743, 1631, 1588), (334, 333, 1221, 1222), (744, 745, 1633, 1632), (335, 334, 1222, 1223), (746, 744, 1632, 1634), (336, 335, 1223, 1224), (747, 746, 1634, 1635), (337, 336, 1224, 1225), (748, 747, 1635, 1636), (338, 337, 1225, 1226), (749, 748, 1636, 1637), (339, 338, 1226, 1227), (750, 749, 1637, 1638), (339, 340, 1228, 1227), (751, 750, 1638, 1639), (340, 341, 1229, 1228), (752, 751, 1639, 1640), (341, 342, 1230, 1229), (753, 752, 1640, 1641), (342, 343, 1231, 1230), (754, 753, 1641, 1642), (343, 344, 1232, 1231), (755, 754, 1642, 1643), (344, 345, 1233, 1232), (756, 755, 1643, 1644), (345, 346, 1234, 1233), (757, 756, 1644, 1645), (346, 347, 1235, 1234), (758, 757, 1645, 1646), (347, 348, 1236, 1235), (759, 758, 1646, 1647), (348, 349, 1237, 1236), (760, 759, 1647, 1648), (349, 350, 1238, 1237), (761, 760, 1648, 1649), (350, 351, 1239, 1238), (762, 761, 1649, 1650), (351, 352, 1240, 1239), (763, 762, 1650, 1651), (352, 353, 1241, 1240), (764, 763, 1651, 1652), (353, 354, 1242, 1241), (765, 764, 1652, 1653), (354, 355, 1243, 1242), (766, 765, 1653, 1654), (355, 356, 1244, 1243), (767, 766, 1654, 1655), (356, 322, 1210, 1244), (768, 767, 1655, 1656), (358, 357, 1245, 1246), (769, 768, 1656, 1657), (357, 359, 1247, 1245), (770, 769, 1657, 1658), (359, 360, 1248, 1247), (771, 770, 1658, 1659), (360, 361, 1249, 1248), (772, 771, 1659, 1660), (361, 362, 1250, 1249), (773, 772, 1660, 1661), (362, 363, 1251, 1250), (774, 773, 1661, 1662), (363, 364, 1252, 1251), (775, 774, 1662, 1663), (364, 365, 1253, 1252), (776, 775, 1663, 1664), (365, 366, 1254, 1253), (777, 776, 1664, 1665), (366, 367, 1255, 1254), (778, 777, 1665, 1666), (367, 368, 1256, 1255), (779, 778, 1666, 1667), (368, 369, 1257, 1256), (745, 779, 1667, 1633), (369, 370, 1258, 1257), (780, 781, 1669, 1668), (371, 370, 1258, 1259), (782, 780, 1668, 1670), (372, 371, 1259, 1260), (783, 782, 1670, 1671), (373, 372, 1260, 1261), (784, 783, 1671, 1672), (374, 373, 1261, 1262), (785, 784, 1672, 1673), (375, 374, 1262, 1263), (786, 785, 1673, 1674), (376, 375, 1263, 1264), (787, 786, 1674, 1675), (377, 376, 1264, 1265), (788, 787, 1675, 1676), (378, 377, 1265, 1266), (789, 788, 1676, 1677), (379, 378, 1266, 1267), (790, 789, 1677, 1678), (380, 379, 1267, 1268), (791, 790, 1678, 1679), (381, 380, 1268, 1269), (792, 791, 1679, 1680), (382, 381, 1269, 1270), (793, 792, 1680, 1681), (383, 382, 1270, 1271), (794, 793, 1681, 1682), (384, 383, 1271, 1272), (795, 794, 1682, 1683), (385, 384, 1272, 1273), (796, 795, 1683, 1684), (386, 385, 1273, 1274), (797, 796, 1684, 1685), (387, 386, 1274, 1275), (798, 797, 1685, 1686), (388, 387, 1275, 1276), (799, 798, 1686, 1687), (389, 388, 1276, 1277), (800, 799, 1687, 1688), (389, 390, 1278, 1277), (801, 800, 1688, 1689), (390, 391, 1279, 1278), (802, 801, 1689, 1690), (391, 392, 1280, 1279), (803, 802, 1690, 1691), (392, 358, 1246, 1280), (804, 803, 1691, 1692), (393, 394, 1282, 1281), (805, 804, 1692, 1693), (395, 393, 1281, 1283), (806, 805, 1693, 1694), (395, 396, 1284, 1283), (807, 806, 1694, 1695), (397, 396, 1284, 1285), (808, 807, 1695, 1696), (398, 397, 1285, 1286), (809, 808, 1696, 1697), (399, 398, 1286, 1287), (810, 809, 1697, 1698), (400, 399, 1287, 1288), (811, 810, 1698, 1699), (401, 400, 1288, 1289), (812, 811, 1699, 1700), (402, 401, 1289, 1290), (813, 812, 1700, 1701), (403, 402, 1290, 1291), (814, 813, 1701, 1702), (404, 403, 1291, 1292), (815, 814, 1702, 1703), (405, 404, 1292, 1293), (781, 815, 1703, 1669), (406, 405, 1293, 1294), (817, 816, 1704, 1705), (407, 406, 1294, 1295), (818, 816, 1704, 1706), (408, 407, 1295, 1296), (819, 818, 1706, 1707), (409, 408, 1296, 1297), (820, 819, 1707, 1708), (410, 409, 1297, 1298), (821, 820, 1708, 1709), (411, 410, 1298, 1299), (822, 821, 1709, 1710), (0, 1, 889, 888), (412, 411, 1299, 1300), (823, 822, 1710, 1711), (2, 0, 888, 890), (413, 412, 1300, 1301), (824, 823, 1711, 1712), (3, 2, 890, 891), (414, 413, 1301, 1302), (825, 824, 1712, 1713), (4, 3, 891, 892), (415, 414, 1302, 1303), (826, 825, 1713, 1714), (5, 4, 892, 893), (416, 415, 1303, 1304), (827, 826, 1714, 1715), (6, 5, 893, 894), (417, 416, 1304, 1305), (828, 827, 1715, 1716), (7, 6, 894, 895), (418, 417, 1305, 1306), (829, 828, 1716, 1717), (8, 7, 895, 896), (419, 418, 1306, 1307), (830, 829, 1717, 1718), (9, 8, 896, 897), (420, 419, 1307, 1308), (831, 830, 1718, 1719), (9, 10, 898, 897), (421, 420, 1308, 1309), (832, 831, 1719, 1720), (10, 11, 899, 898), (422, 421, 1309, 1310), (833, 832, 1720, 1721), (11, 12, 900, 899), (423, 422, 1310, 1311), (834, 833, 1721, 1722), (12, 13, 901, 900), (424, 423, 1311, 1312), (835, 834, 1722, 1723), (13, 14, 902, 901), (425, 424, 1312, 1313), (835, 836, 1724, 1723), (14, 15, 903, 902), (426, 425, 1313, 1314), (836, 837, 1725, 1724), (15, 16, 904, 903), (427, 426, 1314, 1315), (837, 838, 1726, 1725), (16, 17, 905, 904), (428, 427, 1315, 1316), (838, 839, 1727, 1726), (17, 18, 906, 905), (394, 428, 1316, 1282), (839, 840, 1728, 1727), (19, 18, 906, 907), (430, 429, 1317, 1318), (840, 841, 1729, 1728), (20, 19, 907, 908), (429, 431, 1319, 1317), (841, 842, 1730, 1729), (20, 21, 909, 908), (431, 432, 1320, 1319), (842, 843, 1731, 1730), (21, 22, 910, 909), (432, 433, 1321, 1320), (843, 844, 1732, 1731), (22, 23, 911, 910), (434, 433, 1321, 1322), (844, 845, 1733, 1732), (23, 24, 912, 911), (435, 434, 1322, 1323), (845, 846, 1734, 1733), (24, 25, 913, 912), (436, 435, 1323, 1324), (846, 847, 1735, 1734), (25, 26, 914, 913), (437, 436, 1324, 1325), (847, 848, 1736, 1735), (26, 27, 915, 914), (438, 437, 1325, 1326), (848, 849, 1737, 1736), (27, 28, 916, 915), (439, 438, 1326, 1327), (849, 850, 1738, 1737), (28, 29, 917, 916), (440, 439, 1327, 1328), (850, 851, 1739, 1738), (29, 30, 918, 917), (441, 440, 1328, 1329), (851, 817, 1705, 1739), (31, 30, 918, 919), (442, 441, 1329, 1330), (853, 852, 1740, 1741), (32, 31, 919, 920), (443, 442, 1330, 1331), (852, 854, 1742, 1740), (33, 32, 920, 921), (444, 443, 1331, 1332), (854, 855, 1743, 1742), (34, 33, 921, 922), (445, 444, 1332, 1333), (856, 855, 1743, 1744), (35, 34, 922, 923), (446, 445, 1333, 1334), (857, 856, 1744, 1745), (36, 35, 923, 924), (447, 446, 1334, 1335), (858, 857, 1745, 1746), (37, 36, 924, 925), (448, 447, 1335, 1336), (859, 858, 1746, 1747), (38, 37, 925, 926), (449, 448, 1336, 1337), (860, 859, 1747, 1748), (39, 38, 926, 927), (450, 449, 1337, 1338), (861, 860, 1748, 1749), (40, 39, 927, 928), (451, 450, 1338, 1339), (862, 861, 1749, 1750), (41, 40, 928, 929), (452, 451, 1339, 1340), (863, 862, 1750, 1751), (42, 41, 929, 930), (452, 453, 1341, 1340), (864, 863, 1751, 1752), (43, 42, 930, 931), (453, 454, 1342, 1341), (865, 864, 1752, 1753), (44, 43, 931, 932), (454, 455, 1343, 1342), (866, 865, 1753, 1754), (1, 44, 932, 889), (455, 456, 1344, 1343), (867, 866, 1754, 1755), (64, 69, 934, 933), (456, 457, 1345, 1344), (868, 867, 1755, 1756), (57, 56, 935, 936), (457, 458, 1346, 1345), (869, 868, 1756, 1757), (50, 51, 938, 937), (458, 459, 1347, 1346), (870, 869, 1757, 1758), (65, 64, 933, 939), (459, 460, 1348, 1347), (871, 870, 1758, 1759), (71, 73, 941, 940), (460, 461, 1349, 1348), (871, 872, 1760, 1759), (51, 52, 942, 938), (461, 462, 1350, 1349), (872, 873, 1761, 1760), (58, 57, 936, 943), (462, 463, 1351, 1350), (873, 874, 1762, 1761), (59, 58, 943, 944), (463, 464, 1352, 1351), (874, 875, 1763, 1762), (70, 72, 946, 945), (464, 430, 1318, 1352), (875, 876, 1764, 1763), (52, 53, 947, 942), (465, 466, 1354, 1353), (876, 877, 1765, 1764), (73, 75, 948, 941), (465, 467, 1355, 1353), (877, 878, 1766, 1765), (75, 77, 949, 948), (467, 468, 1356, 1355), (878, 879, 1767, 1766), (77, 79, 950, 949), (468, 469, 1357, 1356), (879, 880, 1768, 1767), (79, 80, 951, 950), (469, 470, 1358, 1357), (880, 881, 1769, 1768), (72, 74, 952, 946), (470, 471, 1359, 1358), (881, 882, 1770, 1769), (74, 76, 953, 952), (471, 472, 1360, 1359), (882, 883, 1771, 1770), (76, 78, 954, 953), (472, 473, 1361, 1360), (883, 884, 1772, 1771), (78, 80, 951, 954), (473, 474, 1362, 1361), (884, 885, 1773, 1772), (45, 46, 956, 955), (474, 475, 1363, 1362), (885, 886, 1774, 1773), (69, 71, 940, 934), (475, 476, 1364, 1363), (886, 887, 1775, 1774), (45, 63, 957, 955), (476, 477, 1365, 1364), (887, 853, 1741, 1775), (53, 54, 958, 947), (477, 478, 1366, 1365), (60, 59, 944, 959), (478, 479, 1367, 1366), (46, 47, 960, 956), (479, 480, 1368, 1367), (61, 60, 959, 961), (480, 481, 1369, 1368), (54, 66, 962, 958), (481, 482, 1370, 1369), (68, 70, 945, 963), (482, 483, 1371, 1370), (47, 48, 964, 960), (484, 483, 1371, 1372), (62, 61, 961, 965), (485, 484, 1372, 1373), (48, 49, 966, 964), (486, 485, 1373, 1374), (63, 62, 965, 957), (487, 486, 1374, 1375), (49, 50, 937, 966), (488, 487, 1375, 1376), (66, 67, 967, 962), (489, 488, 1376, 1377), (56, 55, 968, 935), (490, 489, 1377, 1378), (55, 65, 939, 968), (491, 490, 1378, 1379), (67, 68, 963, 967), (492, 491, 1379, 1380), (81, 82, 970, 969), (493, 492, 1380, 1381), (83, 81, 969, 971), (494, 493, 1381, 1382), (84, 83, 971, 972), (495, 494, 1382, 1383), (85, 84, 972, 973), (496, 495, 1383, 1384), (86, 85, 973, 974), (497, 496, 1384, 1385), (87, 86, 974, 975), (498, 497, 1385, 1386), (88, 87, 975, 976), (499, 498, 1386, 1387), (89, 88, 976, 977), (500, 499, 1387, 1388), (90, 89, 977, 978), (466, 500, 1388, 1354), (91, 90, 978, 979), (501, 502, 1390, 1389), (92, 91, 979, 980), (503, 501, 1389, 1391), (93, 92, 980, 981), (504, 503, 1391, 1392), (94, 93, 981, 982), (505, 504, 1392, 1393), (95, 94, 982, 983), (506, 505, 1393, 1394), (96, 95, 983, 984), (507, 506, 1394, 1395), (97, 96, 984, 985), (508, 507, 1395, 1396), (98, 97, 985, 986), (509, 508, 1396, 1397), (99, 98, 986, 987), (510, 509, 1397, 1398), (100, 99, 987, 988), (511, 510, 1398, 1399), (101, 100, 988, 989), (512, 511, 1399, 1400), (102, 101, 989, 990), (513, 512, 1400, 1401), (103, 102, 990, 991), (514, 513, 1401, 1402), (104, 103, 991, 992), (514, 515, 1403, 1402), (105, 104, 992, 993), (515, 516, 1404, 1403), (106, 105, 993, 994), (516, 517, 1405, 1404), (107, 106, 994, 995), (517, 518, 1406, 1405), (108, 107, 995, 996), (518, 519, 1407, 1406), (109, 108, 996, 997), (519, 520, 1408, 1407), (110, 109, 997, 998), (520, 521, 1409, 1408), (111, 110, 998, 999), (521, 522, 1410, 1409), (112, 111, 999, 1000), (522, 523, 1411, 1410), (113, 112, 1000, 1001), (523, 524, 1412, 1411), (114, 113, 1001, 1002), (524, 525, 1413, 1412), (115, 114, 1002, 1003), (525, 526, 1414, 1413), (116, 115, 1003, 1004), (526, 527, 1415, 1414), (82, 116, 1004, 970), (527, 528, 1416, 1415), (117, 118, 1005, 1006), (528, 529, 1417, 1416), (119, 117, 1006, 1007), (529, 530, 1418, 1417), (120, 119, 1007, 1008), (530, 531, 1419, 1418), (121, 120, 1008, 1009), (531, 532, 1420, 1419), (122, 121, 1009, 1010), (533, 532, 1420, 1421), (123, 122, 1010, 1011), (534, 533, 1421, 1422), (124, 123, 1011, 1012), (535, 534, 1422, 1423), (125, 124, 1012, 1013), (536, 535, 1423, 1424), (126, 125, 1013, 1014), (502, 536, 1424, 1390), (127, 126, 1014, 1015), (538, 537, 1425, 1426), (127, 128, 1016, 1015), (537, 539, 1427, 1425), (128, 129, 1017, 1016), (539, 540, 1428, 1427), (129, 130, 1018, 1017), (540, 541, 1429, 1428), (130, 131, 1019, 1018), (541, 542, 1430, 1429), (131, 132, 1020, 1019), (542, 543, 1431, 1430), (132, 133, 1021, 1020), (543, 544, 1432, 1431), (133, 134, 1022, 1021), (544, 545, 1433, 1432), (135, 134, 1022, 1023), (546, 545, 1433, 1434), (136, 135, 1023, 1024), (547, 546, 1434, 1435), (137, 136, 1024, 1025), (548, 547, 1435, 1436), (138, 137, 1025, 1026), (549, 548, 1436, 1437), (139, 138, 1026, 1027), (550, 549, 1437, 1438), (140, 139, 1027, 1028), (551, 550, 1438, 1439), (141, 140, 1028, 1029), (552, 551, 1439, 1440), (142, 141, 1029, 1030), (553, 552, 1440, 1441), (143, 142, 1030, 1031), (554, 553, 1441, 1442), (144, 143, 1031, 1032), (555, 554, 1442, 1443), (145, 144, 1032, 1033), (556, 555, 1443, 1444), (146, 145, 1033, 1034), (557, 556, 1444, 1445), (147, 146, 1034, 1035), (557, 558, 1446, 1445), (148, 147, 1035, 1036), (558, 559, 1447, 1446), (118, 148, 1036, 1005), (559, 560, 1448, 1447), (149, 150, 1037, 1038), (560, 561, 1449, 1448), (151, 149, 1038, 1039)])
me_3d_printer_prusa_mk2_carriage_y_003.update()

# ---- objects
ob_template_copy_003 = bpy.data.objects.new('Template_copy.003', me_3d_printer_prusa_mk2_carriage_y_003)

# ---- transforms, parenting, visibility, modifiers, constraints
ob_template_copy_003.location = (64.9, 35.49, 0.0)

# ---- collection membership
scene.collection.objects.link(ob_template_copy_003)

# ---- scene / render settings (as saved in the file)
scene.frame_start = 1; scene.frame_end = 250; scene.frame_set(1)
scene.render.engine = 'BLENDER_EEVEE_NEXT'
scene.cycles.sampling_pattern = 'TABULATED_SOBOL'
scene.unit_settings.scale_length = 0.001
bpy.context.view_layer.update()

# ---- added for rendering (the .blend has no active camera and no usable light): camera, sun
cam_auto = bpy.data.cameras.new('AutoCamera')
cam_auto.lens = 50.0
cam_auto.sensor_width = 36.0
cam_auto.clip_end = 4939.84
ob_auto_camera = bpy.data.objects.new('AutoCamera', cam_auto)
scene.collection.objects.link(ob_auto_camera)
ob_auto_camera.location = (281.474, -337.769, 230.175)
ob_auto_camera.rotation_euler = (1.09748, -7.21219e-08, 0.694738)
scene.camera = ob_auto_camera
light_auto_sun = bpy.data.lights.new('AutoSun', 'SUN')
light_auto_sun.energy = 3.0
light_auto_sun.angle = 0.0523599
ob_auto_sun = bpy.data.objects.new('AutoSun', light_auto_sun)
scene.collection.objects.link(ob_auto_sun)
ob_auto_sun.rotation_euler = (0.872665, 0.174533, 0.523599)
bpy.context.view_layer.update()
